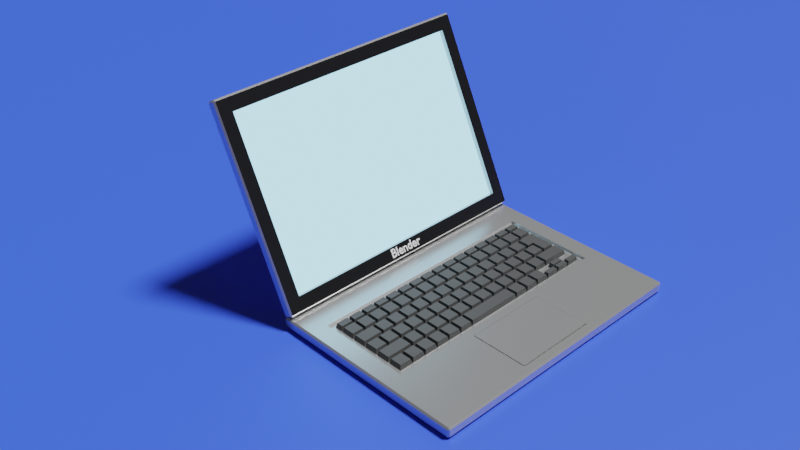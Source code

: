 # Source: NotePC.blend  (saved by Blender 3.1.7; exported with 4.5.12 LTS)
import bpy
from mathutils import Matrix  # noqa: F401  (used for matrix-valued properties, if any)

bpy.ops.wm.read_factory_settings(use_empty=True)
scene = bpy.context.scene
scene.name = 'Scene'

# ---- collections
col_collection = bpy.data.collections.new('Collection'); scene.collection.children.link(col_collection)

# ---- materials (node trees are filled in below, after node groups)
mat_material = bpy.data.materials.new('Material')
mat_material.alpha_threshold = 0.0
mat_material.use_transparent_shadow = False
mat_material.line_color = (0.0, 0.0, 0.0, 1.0)
mat_material_002 = bpy.data.materials.new('Material.002')
mat_material_002.use_transparent_shadow = False
mat_material_003 = bpy.data.materials.new('Material.003')
mat_material_003.use_transparent_shadow = False
mat_material_001 = bpy.data.materials.new('Material.001')
mat_material_001.use_transparent_shadow = False
mat_material_004 = bpy.data.materials.new('Material.004')
mat_material_004.use_transparent_shadow = False

# ---- material node trees
mat_material.use_nodes = True; mat_material.node_tree.nodes.clear()
_N = mat_material.node_tree.nodes; _L = mat_material.node_tree.links
n0 = _N.new('ShaderNodeOutputMaterial'); n0.name = 'Material Output'; n0.location = (300, 300)
n1 = _N.new('ShaderNodeBsdfPrincipled'); n1.name = 'Principled BSDF'; n1.location = (10, 300)
n1.distribution = 'GGX'
n1.subsurface_method = 'RANDOM_WALK_SKIN'
n1.inputs[0].default_value = (0.5705, 0.5705, 0.5705, 1.0)
n1.inputs[1].default_value = 0.8
n1.inputs[2].default_value = 0.3
n1.inputs[3].default_value = 1.45
n1.inputs[27].default_value = (0.0, 0.0, 0.0, 1.0)
n1.inputs[28].default_value = 1.0
_L.new(n1.outputs[0], n0.inputs[0])
n0.is_active_output = True
mat_material_002.use_nodes = True; mat_material_002.node_tree.nodes.clear()
_N = mat_material_002.node_tree.nodes; _L = mat_material_002.node_tree.links
n0 = _N.new('ShaderNodeOutputMaterial'); n0.name = 'Material Output'; n0.location = (300, 300)
n1 = _N.new('ShaderNodeEmission'); n1.name = 'Emission'; n1.location = (10, 300)
n1.inputs[0].default_value = (0.4136, 0.7799, 1.0, 1.0)
n1.inputs[1].default_value = 2.0
_L.new(n1.outputs[0], n0.inputs[0])
n0.is_active_output = True
mat_material_003.use_nodes = True; mat_material_003.node_tree.nodes.clear()
_N = mat_material_003.node_tree.nodes; _L = mat_material_003.node_tree.links
n0 = _N.new('ShaderNodeBsdfPrincipled'); n0.name = 'Principled BSDF'; n0.location = (10, 300)
n0.distribution = 'GGX'
n0.subsurface_method = 'RANDOM_WALK_SKIN'
n0.inputs[0].default_value = (0.03968, 0.03968, 0.03968, 1.0)
n0.inputs[1].default_value = 0.819
n0.inputs[2].default_value = 0.3
n0.inputs[3].default_value = 1.45
n0.inputs[27].default_value = (0.0, 0.0, 0.0, 1.0)
n0.inputs[28].default_value = 1.0
n1 = _N.new('ShaderNodeOutputMaterial'); n1.name = 'Material Output'; n1.location = (300, 300)
_L.new(n0.outputs[0], n1.inputs[0])
n1.is_active_output = True
mat_material_001.use_nodes = True; mat_material_001.node_tree.nodes.clear()
_N = mat_material_001.node_tree.nodes; _L = mat_material_001.node_tree.links
n0 = _N.new('ShaderNodeBsdfPrincipled'); n0.name = 'Principled BSDF'; n0.location = (10, 300)
n0.distribution = 'GGX'
n0.subsurface_method = 'RANDOM_WALK_SKIN'
n0.inputs[0].default_value = (0.04955, 0.04955, 0.04955, 1.0)
n0.inputs[3].default_value = 1.45
n0.inputs[27].default_value = (0.0, 0.0, 0.0, 1.0)
n0.inputs[28].default_value = 1.0
n1 = _N.new('ShaderNodeOutputMaterial'); n1.name = 'Material Output'; n1.location = (300, 300)
_L.new(n0.outputs[0], n1.inputs[0])
n1.is_active_output = True
mat_material_004.use_nodes = True; mat_material_004.node_tree.nodes.clear()
_N = mat_material_004.node_tree.nodes; _L = mat_material_004.node_tree.links
n0 = _N.new('ShaderNodeBsdfPrincipled'); n0.name = 'Principled BSDF'; n0.location = (10, 300)
n0.distribution = 'GGX'
n0.subsurface_method = 'RANDOM_WALK_SKIN'
n0.inputs[0].default_value = (0.02912, 0.08227, 0.8, 1.0)
n0.inputs[3].default_value = 1.45
n0.inputs[27].default_value = (0.0, 0.0, 0.0, 1.0)
n0.inputs[28].default_value = 1.0
n1 = _N.new('ShaderNodeOutputMaterial'); n1.name = 'Material Output'; n1.location = (300, 300)
_L.new(n0.outputs[0], n1.inputs[0])
n1.is_active_output = True

# ---- world
world_world = bpy.data.worlds.new('World'); scene.world = world_world
world_world.use_nodes = True; world_world.node_tree.nodes.clear()
_N = world_world.node_tree.nodes; _L = world_world.node_tree.links
n0 = _N.new('ShaderNodeOutputWorld'); n0.name = 'World Output'; n0.location = (300, 300)
n1 = _N.new('ShaderNodeBackground'); n1.name = 'Background'; n1.location = (10, 300)
n1.inputs[0].default_value = (0.05088, 0.05088, 0.05088, 1.0)
_L.new(n1.outputs[0], n0.inputs[0])
n0.is_active_output = True
world_world.color = (0.05088, 0.05088, 0.05088)
world_world.use_sun_shadow = False
world_world.sun_shadow_jitter_overblur = 0.0

# ---- cameras
cam_camera = bpy.data.cameras.new('Camera')
cam_camera.clip_end = 100.0
cam_camera.ortho_scale = 7.314

# ---- lights
light_light = bpy.data.lights.new('Light', 'SUN')
light_light.transmission_factor = 0.0
light_light.angle = 0.1993
light_light.energy = 5.0
light_light.shadow_soft_size = 0.1
light_light.shadow_cascade_max_distance = 1000.0

# ---- meshes
me_cube = bpy.data.meshes.new('Cube')
me_cube.from_pydata([(1.164, 0.8308, 0.02991), (1.019, 0.5361, 0.04282), (1.177, 0.8179, 0.02991), (1.164, 0.8179, -0.04282), (1.164, 0.8308, -0.02991), (1.177, 0.8179, -0.02991), (1.177, -0.8179, 0.02991), (0.3468, -0.2844, 0.04282), (1.164, -0.8308, 0.02991), (1.177, -0.8179, -0.02991), (1.164, -0.8308, -0.02991), (1.164, -0.8179, -0.04282), (-1.164, 0.8308, 0.02991), (-1.177, 0.8179, 0.02991), (-1.019, 0.5361, 0.04282), (-1.177, 0.8179, -0.02991), (-1.164, 0.8308, -0.02991), (-1.164, 0.8179, -0.04282), (-1.177, -0.8179, 0.02991), (-1.164, -0.8308, 0.02991), (-0.3468, -0.2844, 0.04282), (-1.164, -0.8179, -0.04282), (-1.164, -0.8308, -0.02991), (-1.177, -0.8179, -0.02991), (0.3468, -0.7581, 0.04282), (-0.3468, -0.7581, 0.04282), (1.164, 0.8179, 0.04282), (-1.164, 0.8179, 0.04282), (1.019, -0.2247, 0.02215), (-1.019, -0.2247, 0.02215), (1.019, 0.5361, 0.02215), (-1.019, 0.5361, 0.02215), (1.164, -0.8179, 0.04282), (-1.164, -0.8179, 0.04282), (1.019, -0.2247, 0.04282), (-1.019, -0.2247, 0.04282), (0.342, -0.7533, 0.02958), (-0.342, -0.7533, 0.02958), (0.342, -0.2892, 0.02958), (-0.342, -0.2892, 0.02958), (0.3468, -0.7581, 0.02958), (-0.3468, -0.7581, 0.02958), (0.3468, -0.2844, 0.02958), (-0.3468, -0.2844, 0.02958), (0.342, -0.7533, 0.04644), (-0.342, -0.7533, 0.04644), (0.342, -0.2892, 0.04644), (-0.342, -0.2892, 0.04644)], [], [(17, 3, 11, 21), (23, 18, 13, 15), (10, 8, 19, 22), (14, 35, 29, 31), (5, 2, 6, 9), (0, 26, 2), (3, 4, 5), (6, 32, 8), (9, 10, 11), (12, 13, 27), (15, 16, 17), (18, 19, 33), (21, 22, 23), (17, 21, 23, 15), (3, 17, 16, 4), (2, 5, 4, 0), (22, 19, 18, 23), (8, 10, 9, 6), (12, 16, 15, 13), (32, 33, 19, 8), (26, 32, 6, 2), (21, 11, 10, 22), (33, 27, 13, 18), (27, 26, 0, 12), (11, 3, 5, 9), (16, 12, 0, 4), (7, 20, 43, 42), (1, 34, 32, 26), (35, 14, 27, 33), (14, 1, 26, 27), (30, 31, 29, 28), (35, 34, 28, 29), (1, 14, 31, 30), (34, 1, 30, 28), (24, 25, 33, 32), (20, 7, 34, 35), (7, 24, 32, 34), (25, 20, 35, 33), (39, 37, 45, 47), (24, 7, 42, 40), (25, 24, 40, 41), (20, 25, 41, 43), (36, 37, 41, 40), (39, 38, 42, 43), (38, 36, 40, 42), (37, 39, 43, 41), (46, 47, 45, 44), (38, 39, 47, 46), (36, 38, 46, 44), (37, 36, 44, 45)])
_uv = me_cube.uv_layers.new(name='UVMap')
_uv.uv.foreach_set('vector', [0.1264, 0.5019, 0.3736, 0.5019, 0.3736, 0.7481, 0.1264, 0.7481, 0.4127, 0.001942, 0.5873, 0.001942, 0.5873, 0.2481, 0.4127, 0.2481, 0.4127, 0.7514, 0.5873, 0.7514, 0.5873, 0.9986, 0.4127, 0.9986, 0.8617, 0.5189, 0.8617, 0.7311, 0.8617, 0.7311, 0.8617, 0.5189, 0.4127, 0.5019, 0.5873, 0.5019, 0.5873, 0.7481, 0.4127, 0.7481, 0.5873, 0.4986, 0.625, 0.4986, 0.5873, 0.5, 0.3736, 0.5019, 0.3736, 0.5, 0.375, 0.5019, 0.5873, 0.7481, 0.625, 0.7481, 0.5873, 0.75, 0.4127, 0.75, 0.375, 0.7514, 0.375, 0.7514, 0.5873, 0.25, 0.625, 0.2481, 0.625, 0.2481, 0.4127, 0.2481, 0.4127, 0.25, 0.375, 0.2481, 0.5873, 0.001942, 0.5873, 0.0, 0.625, 0.001942, 0.1264, 0.7481, 0.1264, 0.75, 0.125, 0.7481, 0.1264, 0.5019, 0.1264, 0.7481, 0.125, 0.7481, 0.125, 0.5019, 0.3736, 0.5019, 0.1264, 0.5019, 0.1264, 0.5, 0.3736, 0.5, 0.5873, 0.5019, 0.4127, 0.5019, 0.4127, 0.4986, 0.5873, 0.4986, 0.4127, 0.0, 0.5873, 0.0, 0.5873, 0.001942, 0.4127, 0.001942, 0.5873, 0.7514, 0.4127, 0.7514, 0.4127, 0.7481, 0.5873, 0.7481, 0.5873, 0.2514, 0.4127, 0.2514, 0.4127, 0.2481, 0.5873, 0.2481, 0.625, 0.7514, 0.625, 0.9986, 0.5873, 0.9986, 0.5873, 0.7514, 0.6264, 0.5019, 0.6264, 0.7481, 0.5873, 0.7481, 0.5873, 0.5019, 0.1264, 0.7481, 0.3736, 0.7481, 0.3736, 0.75, 0.1264, 0.75, 0.625, 0.001942, 0.625, 0.2481, 0.5873, 0.2481, 0.5873, 0.001942, 0.625, 0.2514, 0.625, 0.4986, 0.5873, 0.4986, 0.5873, 0.2514, 0.3736, 0.7481, 0.3736, 0.5019, 0.4127, 0.5019, 0.4127, 0.7481, 0.4127, 0.2514, 0.5873, 0.2514, 0.5873, 0.4986, 0.4127, 0.4986, 0.6438, 0.7328, 0.8562, 0.7328, 0.8562, 0.7328, 0.6438, 0.7328, 0.6383, 0.5189, 0.6383, 0.7311, 0.6264, 0.7481, 0.6264, 0.5019, 0.8617, 0.7311, 0.8617, 0.5189, 0.8736, 0.5019, 0.8736, 0.7481, 0.8617, 0.5189, 0.6383, 0.5189, 0.6264, 0.5019, 0.8736, 0.5019, 0.6383, 0.5189, 0.8617, 0.5189, 0.8617, 0.7311, 0.6383, 0.7311, 0.8617, 0.7311, 0.6383, 0.7311, 0.6383, 0.7311, 0.8617, 0.7311, 0.6383, 0.5189, 0.8617, 0.5189, 0.8617, 0.5189, 0.6383, 0.5189, 0.6383, 0.7311, 0.6383, 0.5189, 0.6383, 0.5189, 0.6383, 0.7311, 0.6342, 0.7464, 0.8658, 0.7464, 0.8736, 0.7481, 0.6264, 0.7481, 0.8562, 0.7328, 0.6438, 0.7328, 0.6383, 0.7311, 0.8617, 0.7311, 0.6438, 0.7328, 0.6342, 0.7464, 0.6264, 0.7481, 0.6383, 0.7311, 0.8658, 0.7464, 0.8562, 0.7328, 0.8617, 0.7311, 0.8736, 0.7481, 0.8548, 0.733, 0.8642, 0.7462, 0.8642, 0.7462, 0.8548, 0.733, 0.6342, 0.7464, 0.6438, 0.7328, 0.6438, 0.7328, 0.6342, 0.7464, 0.8658, 0.7464, 0.6342, 0.7464, 0.6342, 0.7464, 0.8658, 0.7464, 0.8562, 0.7328, 0.8658, 0.7464, 0.8658, 0.7464, 0.8562, 0.7328, 0.6358, 0.7462, 0.8642, 0.7462, 0.8658, 0.7464, 0.6342, 0.7464, 0.8548, 0.733, 0.6452, 0.733, 0.6438, 0.7328, 0.8562, 0.7328, 0.6452, 0.733, 0.6358, 0.7462, 0.6342, 0.7464, 0.6438, 0.7328, 0.8642, 0.7462, 0.8548, 0.733, 0.8562, 0.7328, 0.8658, 0.7464, 0.6452, 0.733, 0.8548, 0.733, 0.8642, 0.7462, 0.6358, 0.7462, 0.6452, 0.733, 0.8548, 0.733, 0.8548, 0.733, 0.6452, 0.733, 0.6358, 0.7462, 0.6452, 0.733, 0.6452, 0.733, 0.6358, 0.7462, 0.8642, 0.7462, 0.6358, 0.7462, 0.6358, 0.7462, 0.8642, 0.7462])
me_cube.materials.append(mat_material)
me_cube.use_remesh_preserve_volume = False
me_cube.use_remesh_preserve_attributes = False
me_cube.use_mirror_vertex_groups = False
me_cube.update()
me_cube_001 = bpy.data.meshes.new('Cube.001')
me_cube_001.from_pydata([(1.164, 0.8308, 0.02991), (1.057, 0.7107, 0.04282), (1.177, 0.8179, 0.02991), (1.164, 0.8179, -0.04282), (1.164, 0.8308, -0.02991), (1.177, 0.8179, -0.02991), (1.177, -0.8179, 0.02991), (1.057, -0.7107, 0.04282), (1.164, -0.8308, 0.02991), (1.177, -0.8179, -0.02991), (1.164, -0.8308, -0.02991), (1.164, -0.8179, -0.04282), (-1.164, 0.8308, 0.02991), (-1.177, 0.8179, 0.02991), (-1.057, 0.7107, 0.04282), (-1.177, 0.8179, -0.02991), (-1.164, 0.8308, -0.02991), (-1.164, 0.8179, -0.04282), (-1.177, -0.8179, 0.02991), (-1.164, -0.8308, 0.02991), (-1.057, -0.7107, 0.04282), (-1.164, -0.8179, -0.04282), (-1.164, -0.8308, -0.02991), (-1.177, -0.8179, -0.02991), (1.164, -0.8179, 0.04282), (-1.164, -0.8179, 0.04282), (1.164, 0.8179, 0.04282), (-1.164, 0.8179, 0.04282), (1.057, -0.7107, 0.004409), (-1.057, -0.7107, 0.004409), (1.057, 0.7107, 0.004409), (-1.057, 0.7107, 0.004409)], [], [(17, 3, 11, 21), (23, 18, 13, 15), (10, 8, 19, 22), (20, 7, 28, 29), (5, 2, 6, 9), (0, 26, 2), (3, 4, 5), (6, 24, 8), (9, 10, 11), (12, 13, 27), (15, 16, 17), (18, 19, 25), (21, 22, 23), (17, 21, 23, 15), (3, 17, 16, 4), (2, 5, 4, 0), (22, 19, 18, 23), (8, 10, 9, 6), (12, 16, 15, 13), (24, 25, 19, 8), (26, 24, 6, 2), (21, 11, 10, 22), (25, 27, 13, 18), (27, 26, 0, 12), (11, 3, 5, 9), (16, 12, 0, 4), (7, 20, 25, 24), (1, 7, 24, 26), (20, 14, 27, 25), (14, 1, 26, 27), (30, 31, 29, 28), (1, 14, 31, 30), (7, 1, 30, 28), (14, 20, 29, 31)])
me_cube_001.polygons.foreach_set('material_index', [0, 0, 0, 0, 0, 0, 0, 0, 0, 0, 0, 0, 0, 0, 0, 0, 0, 0, 0, 0, 0, 0, 0, 0, 0, 0, 2, 2, 2, 2, 1, 0, 0, 0])
_uv = me_cube_001.uv_layers.new(name='UVMap')
_uv.uv.foreach_set('vector', [0.1264, 0.5019, 0.3736, 0.5019, 0.3736, 0.7481, 0.1264, 0.7481, 0.4127, 0.001942, 0.5873, 0.001942, 0.5873, 0.2481, 0.4127, 0.2481, 0.4127, 0.7514, 0.5873, 0.7514, 0.5873, 0.9986, 0.4127, 0.9986, 0.8622, 0.7319, 0.6378, 0.7319, 0.6378, 0.7319, 0.8622, 0.7319, 0.4127, 0.5019, 0.5873, 0.5019, 0.5873, 0.7481, 0.4127, 0.7481, 0.5873, 0.4986, 0.625, 0.4986, 0.5873, 0.5, 0.3736, 0.5019, 0.3736, 0.5, 0.375, 0.5019, 0.5873, 0.7481, 0.625, 0.7481, 0.5873, 0.75, 0.4127, 0.75, 0.375, 0.7514, 0.375, 0.7514, 0.5873, 0.25, 0.625, 0.2481, 0.625, 0.2481, 0.4127, 0.2481, 0.4127, 0.25, 0.375, 0.2481, 0.5873, 0.001942, 0.5873, 0.0, 0.625, 0.001942, 0.1264, 0.7481, 0.1264, 0.75, 0.125, 0.7481, 0.1264, 0.5019, 0.1264, 0.7481, 0.125, 0.7481, 0.125, 0.5019, 0.3736, 0.5019, 0.1264, 0.5019, 0.1264, 0.5, 0.3736, 0.5, 0.5873, 0.5019, 0.4127, 0.5019, 0.4127, 0.4986, 0.5873, 0.4986, 0.4127, 0.0, 0.5873, 0.0, 0.5873, 0.001942, 0.4127, 0.001942, 0.5873, 0.7514, 0.4127, 0.7514, 0.4127, 0.7481, 0.5873, 0.7481, 0.5873, 0.2514, 0.4127, 0.2514, 0.4127, 0.2481, 0.5873, 0.2481, 0.625, 0.7514, 0.625, 0.9986, 0.5873, 0.9986, 0.5873, 0.7514, 0.6264, 0.5019, 0.6264, 0.7481, 0.5873, 0.7481, 0.5873, 0.5019, 0.1264, 0.7481, 0.3736, 0.7481, 0.3736, 0.75, 0.1264, 0.75, 0.625, 0.001942, 0.625, 0.2481, 0.5873, 0.2481, 0.5873, 0.001942, 0.625, 0.2514, 0.625, 0.4986, 0.5873, 0.4986, 0.5873, 0.2514, 0.3736, 0.7481, 0.3736, 0.5019, 0.4127, 0.5019, 0.4127, 0.7481, 0.4127, 0.2514, 0.5873, 0.2514, 0.5873, 0.4986, 0.4127, 0.4986, 0.6378, 0.7319, 0.8622, 0.7319, 0.8736, 0.7481, 0.6264, 0.7481, 0.6378, 0.5181, 0.6378, 0.7319, 0.6264, 0.7481, 0.6264, 0.5019, 0.8622, 0.7319, 0.8622, 0.5181, 0.8736, 0.5019, 0.8736, 0.7481, 0.8622, 0.5181, 0.6378, 0.5181, 0.6264, 0.5019, 0.8736, 0.5019, 0.6378, 0.5181, 0.8622, 0.5181, 0.8622, 0.7319, 0.6378, 0.7319, 0.6378, 0.5181, 0.8622, 0.5181, 0.8622, 0.5181, 0.6378, 0.5181, 0.6378, 0.7319, 0.6378, 0.5181, 0.6378, 0.5181, 0.6378, 0.7319, 0.8622, 0.5181, 0.8622, 0.7319, 0.8622, 0.7319, 0.8622, 0.5181])
me_cube_001.materials.append(mat_material)
me_cube_001.materials.append(mat_material_002)
me_cube_001.materials.append(mat_material_003)
me_cube_001.use_remesh_preserve_volume = False
me_cube_001.use_remesh_preserve_attributes = False
me_cube_001.use_mirror_vertex_groups = False
me_cube_001.update()
me_cube_002 = bpy.data.meshes.new('Cube.002')
me_cube_002.from_pydata([(-1.0, -0.9918, -1.0), (-0.7775, -0.8664, 1.0), (-1.0, 0.1348, -1.0), (-0.7775, 0.009508, 1.0), (1.0, -0.9918, -1.0), (0.7775, -0.8664, 1.0), (1.0, 0.1348, -1.0), (0.7775, 0.009508, 1.0), (1.0, -0.9918, -1.0), (1.222, -0.8664, 1.0), (1.0, 0.1348, -1.0), (1.222, 0.009508, 1.0), (3.0, -0.9918, -1.0), (2.778, -0.8664, 1.0), (3.0, 0.1348, -1.0), (2.778, 0.009508, 1.0), (3.0, -0.9918, -1.0), (3.222, -0.8664, 1.0), (3.0, 0.1348, -1.0), (3.222, 0.009508, 1.0), (5.0, -0.9918, -1.0), (4.778, -0.8664, 1.0), (5.0, 0.1348, -1.0), (4.778, 0.009508, 1.0), (5.0, -0.9918, -1.0), (5.222, -0.8664, 1.0), (5.0, 0.1348, -1.0), (5.222, 0.009508, 1.0), (7.0, -0.9918, -1.0), (6.778, -0.8664, 1.0), (7.0, 0.1348, -1.0), (6.778, 0.009508, 1.0), (7.0, -0.9918, -1.0), (7.222, -0.8664, 1.0), (7.0, 0.1348, -1.0), (7.222, 0.009508, 1.0), (9.0, -0.9918, -1.0), (8.778, -0.8664, 1.0), (9.0, 0.1348, -1.0), (8.778, 0.009508, 1.0), (9.0, -0.9918, -1.0), (9.222, -0.8664, 1.0), (9.0, 0.1348, -1.0), (9.222, 0.009508, 1.0), (11.0, -0.9918, -1.0), (10.78, -0.8664, 1.0), (11.0, 0.1348, -1.0), (10.78, 0.009508, 1.0), (11.0, -0.9918, -1.0), (11.22, -0.8664, 1.0), (11.0, 0.1348, -1.0), (11.22, 0.009508, 1.0), (13.0, -0.9918, -1.0), (12.78, -0.8664, 1.0), (13.0, 0.1348, -1.0), (12.78, 0.009508, 1.0), (13.0, -0.9918, -1.0), (13.22, -0.8664, 1.0), (13.0, 0.1348, -1.0), (13.22, 0.009508, 1.0), (15.0, -0.9918, -1.0), (14.78, -0.8664, 1.0), (15.0, 0.1348, -1.0), (14.78, 0.009508, 1.0), (15.0, -0.9918, -1.0), (15.22, -0.8664, 1.0), (15.0, 0.1348, -1.0), (15.22, 0.009508, 1.0), (17.0, -0.9918, -1.0), (16.78, -0.8664, 1.0), (17.0, 0.1348, -1.0), (16.78, 0.009508, 1.0), (17.0, -0.9918, -1.0), (17.22, -0.8664, 1.0), (17.0, 0.1348, -1.0), (17.22, 0.009508, 1.0), (19.0, -0.9918, -1.0), (18.78, -0.8664, 1.0), (19.0, 0.1348, -1.0), (18.78, 0.009508, 1.0), (19.0, -0.9918, -1.0), (19.22, -0.8664, 1.0), (19.0, 0.1348, -1.0), (19.22, 0.009508, 1.0), (21.0, -0.9918, -1.0), (20.78, -0.8664, 1.0), (21.0, 0.1348, -1.0), (20.78, 0.009508, 1.0), (21.0, -0.9918, -1.0), (21.22, -0.8664, 1.0), (21.0, 0.1348, -1.0), (21.22, 0.009508, 1.0), (23.0, -0.9918, -1.0), (22.78, -0.8664, 1.0), (23.0, 0.1348, -1.0), (22.78, 0.009508, 1.0), (23.0, -0.9918, -1.0), (23.22, -0.8664, 1.0), (23.0, 0.1348, -1.0), (23.22, 0.009508, 1.0), (25.0, -0.9918, -1.0), (24.78, -0.8664, 1.0), (25.0, 0.1348, -1.0), (24.78, 0.009508, 1.0), (25.0, -0.9918, -1.0), (25.22, -0.8664, 1.0), (25.0, 0.1348, -1.0), (25.22, 0.009508, 1.0), (27.0, -0.9918, -1.0), (26.78, -0.8664, 1.0), (27.0, 0.1348, -1.0), (26.78, 0.009508, 1.0), (27.0, -0.9918, -1.0), (27.22, -0.8664, 1.0), (27.0, 0.1348, -1.0), (27.22, 0.009508, 1.0), (29.0, -0.9918, -1.0), (28.78, -0.8664, 1.0), (29.0, 0.1348, -1.0), (28.78, 0.009508, 1.0), (29.0, -0.9918, -1.0), (29.22, -0.8664, 1.0), (29.0, 0.1348, -1.0), (29.22, 0.009508, 1.0), (31.0, -0.9918, -1.0), (30.78, -0.8664, 1.0), (31.0, 0.1348, -1.0), (30.78, 0.009508, 1.0), (-1.0, -3.0, -1.0), (-0.7775, -2.778, 1.0), (-1.0, -1.0, -1.0), (-0.7775, -1.222, 1.0), (1.0, -3.0, -1.0), (0.7775, -2.778, 1.0), (1.0, -1.0, -1.0), (0.7775, -1.222, 1.0), (1.0, -3.0, -1.0), (1.222, -2.778, 1.0), (1.0, -1.0, -1.0), (1.222, -1.222, 1.0), (3.0, -3.0, -1.0), (2.778, -2.778, 1.0), (3.0, -1.0, -1.0), (2.778, -1.222, 1.0), (3.0, -3.0, -1.0), (3.222, -2.778, 1.0), (3.0, -1.0, -1.0), (3.222, -1.222, 1.0), (5.0, -3.0, -1.0), (4.778, -2.778, 1.0), (5.0, -1.0, -1.0), (4.778, -1.222, 1.0), (5.0, -3.0, -1.0), (5.222, -2.778, 1.0), (5.0, -1.0, -1.0), (5.222, -1.222, 1.0), (7.0, -3.0, -1.0), (6.778, -2.778, 1.0), (7.0, -1.0, -1.0), (6.778, -1.222, 1.0), (7.0, -3.0, -1.0), (7.222, -2.778, 1.0), (7.0, -1.0, -1.0), (7.222, -1.222, 1.0), (9.0, -3.0, -1.0), (8.778, -2.778, 1.0), (9.0, -1.0, -1.0), (8.778, -1.222, 1.0), (9.0, -3.0, -1.0), (9.222, -2.778, 1.0), (9.0, -1.0, -1.0), (9.222, -1.222, 1.0), (11.0, -3.0, -1.0), (10.78, -2.778, 1.0), (11.0, -1.0, -1.0), (10.78, -1.222, 1.0), (11.0, -3.0, -1.0), (11.22, -2.778, 1.0), (11.0, -1.0, -1.0), (11.22, -1.222, 1.0), (13.0, -3.0, -1.0), (12.78, -2.778, 1.0), (13.0, -1.0, -1.0), (12.78, -1.222, 1.0), (13.0, -3.0, -1.0), (13.22, -2.778, 1.0), (13.0, -1.0, -1.0), (13.22, -1.222, 1.0), (15.0, -3.0, -1.0), (14.78, -2.778, 1.0), (15.0, -1.0, -1.0), (14.78, -1.222, 1.0), (15.0, -3.0, -1.0), (15.22, -2.778, 1.0), (15.0, -1.0, -1.0), (15.22, -1.222, 1.0), (17.0, -3.0, -1.0), (16.78, -2.778, 1.0), (17.0, -1.0, -1.0), (16.78, -1.222, 1.0), (17.0, -3.0, -1.0), (17.22, -2.778, 1.0), (17.0, -1.0, -1.0), (17.22, -1.222, 1.0), (19.0, -3.0, -1.0), (18.78, -2.778, 1.0), (19.0, -1.0, -1.0), (18.78, -1.222, 1.0), (19.0, -3.0, -1.0), (19.22, -2.778, 1.0), (19.0, -1.0, -1.0), (19.22, -1.222, 1.0), (21.0, -3.0, -1.0), (20.78, -2.778, 1.0), (21.0, -1.0, -1.0), (20.78, -1.222, 1.0), (21.0, -3.0, -1.0), (21.22, -2.778, 1.0), (21.0, -1.0, -1.0), (21.22, -1.222, 1.0), (23.0, -3.0, -1.0), (22.78, -2.778, 1.0), (23.0, -1.0, -1.0), (22.78, -1.222, 1.0), (23.0, -3.0, -1.0), (23.22, -2.778, 1.0), (23.0, -1.0, -1.0), (23.22, -1.222, 1.0), (25.0, -3.0, -1.0), (24.78, -2.778, 1.0), (25.0, -1.0, -1.0), (24.78, -1.222, 1.0), (25.0, -3.0, -1.0), (25.22, -2.778, 1.0), (25.0, -1.0, -1.0), (25.22, -1.222, 1.0), (27.0, -3.0, -1.0), (26.78, -2.778, 1.0), (27.0, -1.0, -1.0), (26.78, -1.222, 1.0), (27.0, -3.0, -1.0), (27.22, -2.778, 1.0), (27.0, -1.0, -1.0), (27.22, -1.222, 1.0), (29.0, -3.0, -1.0), (28.78, -2.778, 1.0), (29.0, -1.0, -1.0), (28.78, -1.222, 1.0), (29.0, -3.0, -1.0), (29.22, -2.778, 1.0), (29.0, -1.0, -1.0), (29.22, -1.222, 1.0), (31.0, -3.0, -1.0), (30.78, -2.778, 1.0), (31.0, -1.0, -1.0), (30.78, -1.222, 1.0), (-1.0, -5.0, -1.0), (-0.7775, -4.778, 1.0), (-1.0, -3.0, -1.0), (-0.7775, -3.222, 1.0), (2.075, -5.0, -1.0), (1.852, -4.778, 1.0), (2.075, -3.0, -1.0), (1.852, -3.222, 1.0), (2.047, -5.0, -1.0), (2.27, -4.778, 1.0), (2.047, -3.0, -1.0), (2.27, -3.222, 1.0), (4.047, -5.0, -1.0), (3.825, -4.778, 1.0), (4.047, -3.0, -1.0), (3.825, -3.222, 1.0), (4.047, -5.0, -1.0), (4.27, -4.778, 1.0), (4.047, -3.0, -1.0), (4.27, -3.222, 1.0), (6.047, -5.0, -1.0), (5.825, -4.778, 1.0), (6.047, -3.0, -1.0), (5.825, -3.222, 1.0), (6.047, -5.0, -1.0), (6.27, -4.778, 1.0), (6.047, -3.0, -1.0), (6.27, -3.222, 1.0), (8.047, -5.0, -1.0), (7.825, -4.778, 1.0), (8.047, -3.0, -1.0), (7.825, -3.222, 1.0), (8.047, -5.0, -1.0), (8.27, -4.778, 1.0), (8.047, -3.0, -1.0), (8.27, -3.222, 1.0), (10.05, -5.0, -1.0), (9.825, -4.778, 1.0), (10.05, -3.0, -1.0), (9.825, -3.222, 1.0), (10.05, -5.0, -1.0), (10.27, -4.778, 1.0), (10.05, -3.0, -1.0), (10.27, -3.222, 1.0), (12.05, -5.0, -1.0), (11.83, -4.778, 1.0), (12.05, -3.0, -1.0), (11.83, -3.222, 1.0), (12.05, -5.0, -1.0), (12.27, -4.778, 1.0), (12.05, -3.0, -1.0), (12.27, -3.222, 1.0), (14.05, -5.0, -1.0), (13.83, -4.778, 1.0), (14.05, -3.0, -1.0), (13.83, -3.222, 1.0), (14.05, -5.0, -1.0), (14.27, -4.778, 1.0), (14.05, -3.0, -1.0), (14.27, -3.222, 1.0), (16.05, -5.0, -1.0), (15.83, -4.778, 1.0), (16.05, -3.0, -1.0), (15.83, -3.222, 1.0), (16.05, -5.0, -1.0), (16.27, -4.778, 1.0), (16.05, -3.0, -1.0), (16.27, -3.222, 1.0), (18.05, -5.0, -1.0), (17.83, -4.778, 1.0), (18.05, -3.0, -1.0), (17.83, -3.222, 1.0), (18.05, -5.0, -1.0), (18.27, -4.778, 1.0), (18.05, -3.0, -1.0), (18.27, -3.222, 1.0), (20.05, -5.0, -1.0), (19.83, -4.778, 1.0), (20.05, -3.0, -1.0), (19.83, -3.222, 1.0), (20.05, -5.0, -1.0), (20.27, -4.778, 1.0), (20.05, -3.0, -1.0), (20.27, -3.222, 1.0), (22.05, -5.0, -1.0), (21.83, -4.778, 1.0), (22.05, -3.0, -1.0), (21.83, -3.222, 1.0), (22.05, -5.0, -1.0), (22.27, -4.778, 1.0), (22.05, -3.0, -1.0), (22.27, -3.222, 1.0), (24.05, -5.0, -1.0), (23.83, -4.778, 1.0), (24.05, -3.0, -1.0), (23.83, -3.222, 1.0), (24.05, -5.0, -1.0), (24.27, -4.778, 1.0), (24.05, -3.0, -1.0), (24.27, -3.222, 1.0), (26.05, -5.0, -1.0), (25.83, -4.778, 1.0), (26.05, -3.0, -1.0), (25.83, -3.222, 1.0), (26.05, -5.0, -1.0), (26.27, -4.778, 1.0), (26.05, -3.0, -1.0), (26.27, -3.222, 1.0), (28.05, -5.0, -1.0), (27.83, -4.778, 1.0), (28.05, -3.0, -1.0), (27.83, -3.222, 1.0), (-1.0, -7.0, -1.0), (-0.7775, -6.778, 1.0), (-1.0, -5.0, -1.0), (-0.7775, -5.222, 1.0), (1.0, -7.0, -1.0), (0.7775, -6.778, 1.0), (1.0, -5.0, -1.0), (0.7775, -5.222, 1.0), (1.0, -7.0, -1.0), (1.222, -6.778, 1.0), (1.0, -5.0, -1.0), (1.222, -5.222, 1.0), (3.0, -7.0, -1.0), (2.778, -6.778, 1.0), (3.0, -5.0, -1.0), (2.778, -5.222, 1.0), (3.0, -7.0, -1.0), (3.222, -6.778, 1.0), (3.0, -5.0, -1.0), (3.222, -5.222, 1.0), (5.0, -7.0, -1.0), (4.778, -6.778, 1.0), (5.0, -5.0, -1.0), (4.778, -5.222, 1.0), (5.0, -7.0, -1.0), (5.222, -6.778, 1.0), (5.0, -5.0, -1.0), (5.222, -5.222, 1.0), (7.0, -7.0, -1.0), (6.778, -6.778, 1.0), (7.0, -5.0, -1.0), (6.778, -5.222, 1.0), (7.0, -7.0, -1.0), (7.222, -6.778, 1.0), (7.0, -5.0, -1.0), (7.222, -5.222, 1.0), (9.0, -7.0, -1.0), (8.778, -6.778, 1.0), (9.0, -5.0, -1.0), (8.778, -5.222, 1.0), (9.0, -7.0, -1.0), (9.222, -6.778, 1.0), (9.0, -5.0, -1.0), (9.222, -5.222, 1.0), (11.0, -7.0, -1.0), (10.78, -6.778, 1.0), (11.0, -5.0, -1.0), (10.78, -5.222, 1.0), (11.0, -7.0, -1.0), (11.22, -6.778, 1.0), (11.0, -5.0, -1.0), (11.22, -5.222, 1.0), (13.0, -7.0, -1.0), (12.78, -6.778, 1.0), (13.0, -5.0, -1.0), (12.78, -5.222, 1.0), (13.0, -7.0, -1.0), (13.22, -6.778, 1.0), (13.0, -5.0, -1.0), (13.22, -5.222, 1.0), (15.0, -7.0, -1.0), (14.78, -6.778, 1.0), (15.0, -5.0, -1.0), (14.78, -5.222, 1.0), (15.0, -7.0, -1.0), (15.22, -6.778, 1.0), (15.0, -5.0, -1.0), (15.22, -5.222, 1.0), (17.0, -7.0, -1.0), (16.78, -6.778, 1.0), (17.0, -5.0, -1.0), (16.78, -5.222, 1.0), (17.0, -7.0, -1.0), (17.22, -6.778, 1.0), (17.0, -5.0, -1.0), (17.22, -5.222, 1.0), (19.0, -7.0, -1.0), (18.78, -6.778, 1.0), (19.0, -5.0, -1.0), (18.78, -5.222, 1.0), (19.0, -7.0, -1.0), (19.22, -6.778, 1.0), (19.0, -5.0, -1.0), (19.22, -5.222, 1.0), (21.0, -7.0, -1.0), (20.78, -6.778, 1.0), (21.0, -5.0, -1.0), (20.78, -5.222, 1.0), (21.0, -7.0, -1.0), (21.22, -6.778, 1.0), (21.0, -5.0, -1.0), (21.22, -5.222, 1.0), (23.0, -7.0, -1.0), (22.78, -6.778, 1.0), (23.0, -5.0, -1.0), (22.78, -5.222, 1.0), (23.0, -7.0, -1.0), (23.22, -6.778, 1.0), (23.0, -5.0, -1.0), (23.22, -5.222, 1.0), (25.0, -7.0, -1.0), (24.78, -6.778, 1.0), (25.0, -5.0, -1.0), (24.78, -5.222, 1.0), (25.0, -7.0, -1.0), (25.22, -6.778, 1.0), (25.0, -5.0, -1.0), (25.22, -5.222, 1.0), (27.0, -7.0, -1.0), (26.78, -6.778, 1.0), (27.0, -5.0, -1.0), (26.78, -5.222, 1.0), (27.0, -7.0, -1.0), (27.22, -6.778, 1.0), (27.0, -5.0, -1.0), (27.22, -5.222, 1.0), (29.0, -7.0, -1.0), (28.78, -6.778, 1.0), (29.0, -5.0, -1.0), (28.78, -5.222, 1.0), (29.0, -7.0, -1.0), (29.22, -6.778, 1.0), (29.0, -3.076, -1.0), (29.22, -3.298, 1.0), (31.0, -7.0, -1.0), (30.78, -6.778, 1.0), (31.0, -3.076, -1.0), (30.78, -3.298, 1.0), (-1.0, -9.0, -1.0), (-0.7775, -8.778, 1.0), (-1.0, -7.0, -1.0), (-0.7775, -7.222, 1.0), (2.939, -9.0, -1.0), (2.716, -8.778, 1.0), (2.939, -7.0, -1.0), (2.716, -7.222, 1.0), (3.0, -9.0, -1.0), (3.222, -8.778, 1.0), (3.0, -7.0, -1.0), (3.222, -7.222, 1.0), (5.0, -9.0, -1.0), (4.778, -8.778, 1.0), (5.0, -7.0, -1.0), (4.778, -7.222, 1.0), (5.0, -9.0, -1.0), (5.222, -8.778, 1.0), (5.0, -7.0, -1.0), (5.222, -7.222, 1.0), (7.0, -9.0, -1.0), (6.778, -8.778, 1.0), (7.0, -7.0, -1.0), (6.778, -7.222, 1.0), (7.0, -9.0, -1.0), (7.222, -8.778, 1.0), (7.0, -7.0, -1.0), (7.222, -7.222, 1.0), (9.0, -9.0, -1.0), (8.778, -8.778, 1.0), (9.0, -7.0, -1.0), (8.778, -7.222, 1.0), (9.0, -9.0, -1.0), (9.222, -8.778, 1.0), (9.0, -7.0, -1.0), (9.222, -7.222, 1.0), (11.0, -9.0, -1.0), (10.78, -8.778, 1.0), (11.0, -7.0, -1.0), (10.78, -7.222, 1.0), (11.0, -9.0, -1.0), (11.22, -8.778, 1.0), (11.0, -7.0, -1.0), (11.22, -7.222, 1.0), (13.0, -9.0, -1.0), (12.78, -8.778, 1.0), (13.0, -7.0, -1.0), (12.78, -7.222, 1.0), (13.0, -9.0, -1.0), (13.22, -8.778, 1.0), (13.0, -7.0, -1.0), (13.22, -7.222, 1.0), (15.0, -9.0, -1.0), (14.78, -8.778, 1.0), (15.0, -7.0, -1.0), (14.78, -7.222, 1.0), (15.0, -9.0, -1.0), (15.22, -8.778, 1.0), (15.0, -7.0, -1.0), (15.22, -7.222, 1.0), (17.0, -9.0, -1.0), (16.78, -8.778, 1.0), (17.0, -7.0, -1.0), (16.78, -7.222, 1.0), (17.0, -9.0, -1.0), (17.22, -8.778, 1.0), (17.0, -7.0, -1.0), (17.22, -7.222, 1.0), (19.0, -9.0, -1.0), (18.78, -8.778, 1.0), (19.0, -7.0, -1.0), (18.78, -7.222, 1.0), (19.0, -9.0, -1.0), (19.22, -8.778, 1.0), (19.0, -7.0, -1.0), (19.22, -7.222, 1.0), (21.0, -9.0, -1.0), (20.78, -8.778, 1.0), (21.0, -7.0, -1.0), (20.78, -7.222, 1.0), (21.0, -9.0, -1.0), (21.22, -8.778, 1.0), (21.0, -7.0, -1.0), (21.22, -7.222, 1.0), (23.0, -9.0, -1.0), (22.78, -8.778, 1.0), (23.0, -7.0, -1.0), (22.78, -7.222, 1.0), (23.0, -9.0, -1.0), (23.22, -8.778, 1.0), (23.0, -7.0, -1.0), (23.22, -7.222, 1.0), (25.0, -9.0, -1.0), (24.78, -8.778, 1.0), (25.0, -7.0, -1.0), (24.78, -7.222, 1.0), (27.05, -9.0, -1.0), (27.27, -8.778, 1.0), (27.05, -7.0, -1.0), (27.27, -7.222, 1.0), (30.99, -9.0, -1.0), (30.77, -8.778, 1.0), (30.99, -7.0, -1.0), (30.77, -7.222, 1.0), (27.0, -10.12, -1.0), (27.22, -10.03, 1.0), (27.0, -9.294, -1.0), (27.22, -9.386, 1.0), (29.0, -10.12, -1.0), (28.78, -10.03, 1.0), (29.0, -9.294, -1.0), (28.78, -9.386, 1.0), (26.8, -7.222, 1.0), (27.02, -7.0, -1.0), (26.8, -8.778, 1.0), (27.02, -9.0, -1.0), (25.25, -7.222, 1.0), (25.02, -7.0, -1.0), (25.25, -8.778, 1.0), (25.02, -9.0, -1.0), (-1.0, -11.0, -1.0), (-0.7775, -10.78, 1.0), (-1.0, -9.0, -1.0), (-0.7775, -9.222, 1.0), (1.0, -11.0, -1.0), (0.7775, -10.78, 1.0), (1.0, -9.0, -1.0), (0.7775, -9.222, 1.0), (1.0, -11.0, -1.0), (1.222, -10.78, 1.0), (1.0, -9.0, -1.0), (1.222, -9.222, 1.0), (3.0, -11.0, -1.0), (2.778, -10.78, 1.0), (3.0, -9.0, -1.0), (2.778, -9.222, 1.0), (3.0, -11.0, -1.0), (3.222, -10.78, 1.0), (3.0, -9.0, -1.0), (3.222, -9.222, 1.0), (5.0, -11.0, -1.0), (4.778, -10.78, 1.0), (5.0, -9.0, -1.0), (4.778, -9.222, 1.0), (5.0, -11.0, -1.0), (5.222, -10.78, 1.0), (5.0, -9.0, -1.0), (5.222, -9.222, 1.0), (7.0, -11.0, -1.0), (6.778, -10.78, 1.0), (7.0, -9.0, -1.0), (6.778, -9.222, 1.0), (7.0, -11.0, -1.0), (7.222, -10.78, 1.0), (7.0, -9.0, -1.0), (7.222, -9.222, 1.0), (9.0, -11.0, -1.0), (8.778, -10.78, 1.0), (9.0, -9.0, -1.0), (8.778, -9.222, 1.0), (9.0, -11.0, -1.0), (9.222, -10.78, 1.0), (9.0, -9.0, -1.0), (9.222, -9.222, 1.0), (11.0, -11.0, -1.0), (10.78, -10.78, 1.0), (11.0, -9.0, -1.0), (10.78, -9.222, 1.0), (11.0, -11.0, -1.0), (11.22, -10.78, 1.0), (11.0, -9.0, -1.0), (11.22, -9.222, 1.0), (19.0, -11.0, -1.0), (18.78, -10.78, 1.0), (19.0, -9.0, -1.0), (18.78, -9.222, 1.0), (19.0, -11.0, -1.0), (19.22, -10.78, 1.0), (19.0, -9.0, -1.0), (19.22, -9.222, 1.0), (21.0, -11.0, -1.0), (20.78, -10.78, 1.0), (21.0, -9.0, -1.0), (20.78, -9.222, 1.0), (21.0, -11.0, -1.0), (21.22, -10.78, 1.0), (21.0, -9.0, -1.0), (21.22, -9.222, 1.0), (23.0, -11.0, -1.0), (22.78, -10.78, 1.0), (23.0, -9.0, -1.0), (22.78, -9.222, 1.0), (23.0, -11.0, -1.0), (23.22, -10.78, 1.0), (23.0, -9.0, -1.0), (23.22, -9.222, 1.0), (25.0, -11.0, -1.0), (24.78, -10.78, 1.0), (25.0, -9.0, -1.0), (24.78, -9.222, 1.0), (25.0, -10.95, -1.0), (25.22, -10.86, 1.0), (25.0, -10.12, -1.0), (25.22, -10.21, 1.0), (27.0, -10.95, -1.0), (26.78, -10.86, 1.0), (27.0, -10.12, -1.0), (26.78, -10.21, 1.0), (27.0, -10.95, -1.0), (27.22, -10.86, 1.0), (27.0, -10.12, -1.0), (27.22, -10.21, 1.0), (29.0, -10.95, -1.0), (28.78, -10.86, 1.0), (29.0, -10.12, -1.0), (28.78, -10.21, 1.0), (29.0, -10.95, -1.0), (29.22, -10.86, 1.0), (29.0, -10.12, -1.0), (29.22, -10.21, 1.0), (31.0, -10.95, -1.0), (30.78, -10.86, 1.0), (31.0, -10.12, -1.0), (30.78, -10.21, 1.0), (29.0, -4.867, -1.0), (29.22, -4.886, 1.0), (31.0, -4.867, -1.0), (30.78, -4.886, 1.0), (28.34, -4.886, 1.0), (28.34, -3.298, 1.0), (28.12, -3.076, -1.0), (28.12, -4.867, -1.0)], [], [(0, 1, 3, 2), (2, 3, 7, 6), (6, 7, 5, 4), (4, 5, 1, 0), (2, 6, 4, 0), (7, 3, 1, 5), (8, 9, 11, 10), (10, 11, 15, 14), (14, 15, 13, 12), (12, 13, 9, 8), (10, 14, 12, 8), (15, 11, 9, 13), (16, 17, 19, 18), (18, 19, 23, 22), (22, 23, 21, 20), (20, 21, 17, 16), (18, 22, 20, 16), (23, 19, 17, 21), (24, 25, 27, 26), (26, 27, 31, 30), (30, 31, 29, 28), (28, 29, 25, 24), (26, 30, 28, 24), (31, 27, 25, 29), (32, 33, 35, 34), (34, 35, 39, 38), (38, 39, 37, 36), (36, 37, 33, 32), (34, 38, 36, 32), (39, 35, 33, 37), (40, 41, 43, 42), (42, 43, 47, 46), (46, 47, 45, 44), (44, 45, 41, 40), (42, 46, 44, 40), (47, 43, 41, 45), (48, 49, 51, 50), (50, 51, 55, 54), (54, 55, 53, 52), (52, 53, 49, 48), (50, 54, 52, 48), (55, 51, 49, 53), (56, 57, 59, 58), (58, 59, 63, 62), (62, 63, 61, 60), (60, 61, 57, 56), (58, 62, 60, 56), (63, 59, 57, 61), (64, 65, 67, 66), (66, 67, 71, 70), (70, 71, 69, 68), (68, 69, 65, 64), (66, 70, 68, 64), (71, 67, 65, 69), (72, 73, 75, 74), (74, 75, 79, 78), (78, 79, 77, 76), (76, 77, 73, 72), (74, 78, 76, 72), (79, 75, 73, 77), (80, 81, 83, 82), (82, 83, 87, 86), (86, 87, 85, 84), (84, 85, 81, 80), (82, 86, 84, 80), (87, 83, 81, 85), (88, 89, 91, 90), (90, 91, 95, 94), (94, 95, 93, 92), (92, 93, 89, 88), (90, 94, 92, 88), (95, 91, 89, 93), (96, 97, 99, 98), (98, 99, 103, 102), (102, 103, 101, 100), (100, 101, 97, 96), (98, 102, 100, 96), (103, 99, 97, 101), (104, 105, 107, 106), (106, 107, 111, 110), (110, 111, 109, 108), (108, 109, 105, 104), (106, 110, 108, 104), (111, 107, 105, 109), (112, 113, 115, 114), (114, 115, 119, 118), (118, 119, 117, 116), (116, 117, 113, 112), (114, 118, 116, 112), (119, 115, 113, 117), (120, 121, 123, 122), (122, 123, 127, 126), (126, 127, 125, 124), (124, 125, 121, 120), (122, 126, 124, 120), (127, 123, 121, 125), (128, 129, 131, 130), (130, 131, 135, 134), (134, 135, 133, 132), (132, 133, 129, 128), (130, 134, 132, 128), (135, 131, 129, 133), (136, 137, 139, 138), (138, 139, 143, 142), (142, 143, 141, 140), (140, 141, 137, 136), (138, 142, 140, 136), (143, 139, 137, 141), (144, 145, 147, 146), (146, 147, 151, 150), (150, 151, 149, 148), (148, 149, 145, 144), (146, 150, 148, 144), (151, 147, 145, 149), (152, 153, 155, 154), (154, 155, 159, 158), (158, 159, 157, 156), (156, 157, 153, 152), (154, 158, 156, 152), (159, 155, 153, 157), (160, 161, 163, 162), (162, 163, 167, 166), (166, 167, 165, 164), (164, 165, 161, 160), (162, 166, 164, 160), (167, 163, 161, 165), (168, 169, 171, 170), (170, 171, 175, 174), (174, 175, 173, 172), (172, 173, 169, 168), (170, 174, 172, 168), (175, 171, 169, 173), (176, 177, 179, 178), (178, 179, 183, 182), (182, 183, 181, 180), (180, 181, 177, 176), (178, 182, 180, 176), (183, 179, 177, 181), (184, 185, 187, 186), (186, 187, 191, 190), (190, 191, 189, 188), (188, 189, 185, 184), (186, 190, 188, 184), (191, 187, 185, 189), (192, 193, 195, 194), (194, 195, 199, 198), (198, 199, 197, 196), (196, 197, 193, 192), (194, 198, 196, 192), (199, 195, 193, 197), (200, 201, 203, 202), (202, 203, 207, 206), (206, 207, 205, 204), (204, 205, 201, 200), (202, 206, 204, 200), (207, 203, 201, 205), (208, 209, 211, 210), (210, 211, 215, 214), (214, 215, 213, 212), (212, 213, 209, 208), (210, 214, 212, 208), (215, 211, 209, 213), (216, 217, 219, 218), (218, 219, 223, 222), (222, 223, 221, 220), (220, 221, 217, 216), (218, 222, 220, 216), (223, 219, 217, 221), (224, 225, 227, 226), (226, 227, 231, 230), (230, 231, 229, 228), (228, 229, 225, 224), (226, 230, 228, 224), (231, 227, 225, 229), (232, 233, 235, 234), (234, 235, 239, 238), (238, 239, 237, 236), (236, 237, 233, 232), (234, 238, 236, 232), (239, 235, 233, 237), (240, 241, 243, 242), (242, 243, 247, 246), (246, 247, 245, 244), (244, 245, 241, 240), (242, 246, 244, 240), (247, 243, 241, 245), (248, 249, 251, 250), (250, 251, 255, 254), (254, 255, 253, 252), (252, 253, 249, 248), (250, 254, 252, 248), (255, 251, 249, 253), (256, 257, 259, 258), (258, 259, 263, 262), (262, 263, 261, 260), (260, 261, 257, 256), (258, 262, 260, 256), (263, 259, 257, 261), (264, 265, 267, 266), (266, 267, 271, 270), (270, 271, 269, 268), (268, 269, 265, 264), (266, 270, 268, 264), (271, 267, 265, 269), (272, 273, 275, 274), (274, 275, 279, 278), (278, 279, 277, 276), (276, 277, 273, 272), (274, 278, 276, 272), (279, 275, 273, 277), (280, 281, 283, 282), (282, 283, 287, 286), (286, 287, 285, 284), (284, 285, 281, 280), (282, 286, 284, 280), (287, 283, 281, 285), (288, 289, 291, 290), (290, 291, 295, 294), (294, 295, 293, 292), (292, 293, 289, 288), (290, 294, 292, 288), (295, 291, 289, 293), (296, 297, 299, 298), (298, 299, 303, 302), (302, 303, 301, 300), (300, 301, 297, 296), (298, 302, 300, 296), (303, 299, 297, 301), (304, 305, 307, 306), (306, 307, 311, 310), (310, 311, 309, 308), (308, 309, 305, 304), (306, 310, 308, 304), (311, 307, 305, 309), (312, 313, 315, 314), (314, 315, 319, 318), (318, 319, 317, 316), (316, 317, 313, 312), (314, 318, 316, 312), (319, 315, 313, 317), (320, 321, 323, 322), (322, 323, 327, 326), (326, 327, 325, 324), (324, 325, 321, 320), (322, 326, 324, 320), (327, 323, 321, 325), (328, 329, 331, 330), (330, 331, 335, 334), (334, 335, 333, 332), (332, 333, 329, 328), (330, 334, 332, 328), (335, 331, 329, 333), (336, 337, 339, 338), (338, 339, 343, 342), (342, 343, 341, 340), (340, 341, 337, 336), (338, 342, 340, 336), (343, 339, 337, 341), (344, 345, 347, 346), (346, 347, 351, 350), (350, 351, 349, 348), (348, 349, 345, 344), (346, 350, 348, 344), (351, 347, 345, 349), (352, 353, 355, 354), (354, 355, 359, 358), (358, 359, 357, 356), (356, 357, 353, 352), (354, 358, 356, 352), (359, 355, 353, 357), (360, 361, 363, 362), (362, 363, 367, 366), (366, 367, 365, 364), (364, 365, 361, 360), (362, 366, 364, 360), (367, 363, 361, 365), (368, 369, 371, 370), (370, 371, 375, 374), (374, 375, 373, 372), (372, 373, 369, 368), (370, 374, 372, 368), (375, 371, 369, 373), (376, 377, 379, 378), (378, 379, 383, 382), (382, 383, 381, 380), (380, 381, 377, 376), (378, 382, 380, 376), (383, 379, 377, 381), (384, 385, 387, 386), (386, 387, 391, 390), (390, 391, 389, 388), (388, 389, 385, 384), (386, 390, 388, 384), (391, 387, 385, 389), (392, 393, 395, 394), (394, 395, 399, 398), (398, 399, 397, 396), (396, 397, 393, 392), (394, 398, 396, 392), (399, 395, 393, 397), (400, 401, 403, 402), (402, 403, 407, 406), (406, 407, 405, 404), (404, 405, 401, 400), (402, 406, 404, 400), (407, 403, 401, 405), (408, 409, 411, 410), (410, 411, 415, 414), (414, 415, 413, 412), (412, 413, 409, 408), (410, 414, 412, 408), (415, 411, 409, 413), (416, 417, 419, 418), (418, 419, 423, 422), (422, 423, 421, 420), (420, 421, 417, 416), (418, 422, 420, 416), (423, 419, 417, 421), (424, 425, 427, 426), (426, 427, 431, 430), (430, 431, 429, 428), (428, 429, 425, 424), (426, 430, 428, 424), (431, 427, 425, 429), (432, 433, 435, 434), (434, 435, 439, 438), (438, 439, 437, 436), (436, 437, 433, 432), (434, 438, 436, 432), (439, 435, 433, 437), (440, 441, 443, 442), (442, 443, 447, 446), (446, 447, 445, 444), (444, 445, 441, 440), (442, 446, 444, 440), (447, 443, 441, 445), (448, 449, 451, 450), (450, 451, 455, 454), (454, 455, 453, 452), (452, 453, 449, 448), (450, 454, 452, 448), (455, 451, 449, 453), (456, 457, 459, 458), (458, 459, 463, 462), (462, 463, 461, 460), (460, 461, 457, 456), (458, 462, 460, 456), (463, 459, 457, 461), (464, 465, 467, 466), (466, 467, 471, 470), (470, 471, 469, 468), (468, 469, 465, 464), (466, 470, 468, 464), (471, 467, 465, 469), (472, 473, 475, 474), (474, 475, 479, 478), (478, 479, 477, 476), (476, 477, 473, 472), (474, 478, 476, 472), (479, 475, 473, 477), (480, 481, 483, 482), (482, 483, 487, 486), (486, 487, 485, 484), (484, 485, 481, 480), (482, 486, 484, 480), (487, 483, 481, 485), (490, 720, 727, 726), (490, 491, 495, 494), (722, 723, 493, 492), (492, 493, 489, 488), (720, 722, 492, 488), (723, 721, 489, 493), (496, 497, 499, 498), (498, 499, 503, 502), (502, 503, 501, 500), (500, 501, 497, 496), (498, 502, 500, 496), (503, 499, 497, 501), (504, 505, 507, 506), (506, 507, 511, 510), (510, 511, 509, 508), (508, 509, 505, 504), (506, 510, 508, 504), (511, 507, 505, 509), (512, 513, 515, 514), (514, 515, 519, 518), (518, 519, 517, 516), (516, 517, 513, 512), (514, 518, 516, 512), (519, 515, 513, 517), (520, 521, 523, 522), (522, 523, 527, 526), (526, 527, 525, 524), (524, 525, 521, 520), (522, 526, 524, 520), (527, 523, 521, 525), (528, 529, 531, 530), (530, 531, 535, 534), (534, 535, 533, 532), (532, 533, 529, 528), (530, 534, 532, 528), (535, 531, 529, 533), (536, 537, 539, 538), (538, 539, 543, 542), (542, 543, 541, 540), (540, 541, 537, 536), (538, 542, 540, 536), (543, 539, 537, 541), (544, 545, 547, 546), (546, 547, 551, 550), (550, 551, 549, 548), (548, 549, 545, 544), (546, 550, 548, 544), (551, 547, 545, 549), (552, 553, 555, 554), (554, 555, 559, 558), (558, 559, 557, 556), (556, 557, 553, 552), (554, 558, 556, 552), (559, 555, 553, 557), (560, 561, 563, 562), (562, 563, 567, 566), (566, 567, 565, 564), (564, 565, 561, 560), (562, 566, 564, 560), (567, 563, 561, 565), (568, 569, 571, 570), (570, 571, 575, 574), (574, 575, 573, 572), (572, 573, 569, 568), (570, 574, 572, 568), (575, 571, 569, 573), (576, 577, 579, 578), (578, 579, 583, 582), (582, 583, 581, 580), (580, 581, 577, 576), (578, 582, 580, 576), (583, 579, 577, 581), (584, 585, 587, 586), (586, 587, 591, 590), (590, 591, 589, 588), (588, 589, 585, 584), (586, 590, 588, 584), (591, 587, 585, 589), (599, 595, 593, 597), (594, 595, 599, 598), (594, 598, 596, 592), (596, 597, 593, 592), (598, 599, 597, 596), (592, 593, 595, 594), (600, 601, 603, 602), (602, 603, 607, 606), (606, 607, 605, 604), (604, 605, 601, 600), (602, 606, 604, 600), (607, 603, 601, 605), (613, 609, 611, 615), (613, 612, 608, 609), (615, 614, 612, 613), (611, 610, 614, 615), (608, 612, 614, 610), (609, 608, 610, 611), (616, 617, 619, 618), (618, 619, 623, 622), (622, 623, 621, 620), (620, 621, 617, 616), (618, 622, 620, 616), (623, 619, 617, 621), (624, 625, 627, 626), (626, 627, 631, 630), (630, 631, 629, 628), (628, 629, 625, 624), (626, 630, 628, 624), (631, 627, 625, 629), (632, 633, 635, 634), (634, 635, 639, 638), (638, 639, 637, 636), (636, 637, 633, 632), (634, 638, 636, 632), (639, 635, 633, 637), (640, 641, 643, 642), (642, 643, 647, 646), (646, 647, 645, 644), (644, 645, 641, 640), (642, 646, 644, 640), (647, 643, 641, 645), (648, 649, 651, 650), (650, 651, 655, 654), (654, 655, 653, 652), (652, 653, 649, 648), (650, 654, 652, 648), (655, 651, 649, 653), (656, 657, 659, 658), (658, 659, 663, 662), (662, 663, 661, 660), (660, 661, 657, 656), (658, 662, 660, 656), (663, 659, 657, 661), (664, 665, 667, 666), (666, 667, 671, 670), (670, 671, 669, 668), (668, 669, 665, 664), (666, 670, 668, 664), (671, 667, 665, 669), (672, 673, 675, 674), (674, 675, 679, 678), (678, 679, 677, 676), (676, 677, 673, 672), (674, 678, 676, 672), (679, 675, 673, 677), (680, 681, 683, 682), (682, 683, 687, 686), (686, 687, 685, 684), (684, 685, 681, 680), (682, 686, 684, 680), (687, 683, 681, 685), (688, 689, 691, 690), (690, 691, 695, 694), (694, 695, 693, 692), (692, 693, 689, 688), (690, 694, 692, 688), (695, 691, 689, 693), (696, 697, 699, 698), (698, 699, 703, 702), (702, 703, 701, 700), (700, 701, 697, 696), (698, 702, 700, 696), (703, 699, 697, 701), (704, 705, 707, 706), (706, 707, 711, 710), (710, 711, 709, 708), (708, 709, 705, 704), (706, 710, 708, 704), (711, 707, 705, 709), (712, 713, 715, 714), (714, 715, 719, 718), (718, 719, 717, 716), (716, 717, 713, 712), (714, 718, 716, 712), (719, 715, 713, 717), (495, 491, 721, 723), (490, 494, 722, 720), (494, 495, 723, 722), (488, 489, 721, 720), (727, 724, 725, 726), (491, 490, 726, 725), (720, 721, 724, 727), (721, 491, 725, 724)])
_uv = me_cube_002.uv_layers.new(name='UVMap')
_uv.uv.foreach_set('vector', [0.375, 0.0, 0.625, 0.0, 0.625, 0.25, 0.375, 0.25, 0.375, 0.25, 0.625, 0.25, 0.625, 0.5, 0.375, 0.5, 0.375, 0.5, 0.625, 0.5, 0.625, 0.75, 0.375, 0.75, 0.375, 0.75, 0.625, 0.75, 0.625, 1.0, 0.375, 1.0, 0.125, 0.5, 0.375, 0.5, 0.375, 0.75, 0.125, 0.75, 0.625, 0.5, 0.875, 0.5, 0.875, 0.75, 0.625, 0.75, 0.375, 0.0, 0.625, 0.0, 0.625, 0.25, 0.375, 0.25, 0.375, 0.25, 0.625, 0.25, 0.625, 0.5, 0.375, 0.5, 0.375, 0.5, 0.625, 0.5, 0.625, 0.75, 0.375, 0.75, 0.375, 0.75, 0.625, 0.75, 0.625, 1.0, 0.375, 1.0, 0.125, 0.5, 0.375, 0.5, 0.375, 0.75, 0.125, 0.75, 0.625, 0.5, 0.875, 0.5, 0.875, 0.75, 0.625, 0.75, 0.375, 0.0, 0.625, 0.0, 0.625, 0.25, 0.375, 0.25, 0.375, 0.25, 0.625, 0.25, 0.625, 0.5, 0.375, 0.5, 0.375, 0.5, 0.625, 0.5, 0.625, 0.75, 0.375, 0.75, 0.375, 0.75, 0.625, 0.75, 0.625, 1.0, 0.375, 1.0, 0.125, 0.5, 0.375, 0.5, 0.375, 0.75, 0.125, 0.75, 0.625, 0.5, 0.875, 0.5, 0.875, 0.75, 0.625, 0.75, 0.375, 0.0, 0.625, 0.0, 0.625, 0.25, 0.375, 0.25, 0.375, 0.25, 0.625, 0.25, 0.625, 0.5, 0.375, 0.5, 0.375, 0.5, 0.625, 0.5, 0.625, 0.75, 0.375, 0.75, 0.375, 0.75, 0.625, 0.75, 0.625, 1.0, 0.375, 1.0, 0.125, 0.5, 0.375, 0.5, 0.375, 0.75, 0.125, 0.75, 0.625, 0.5, 0.875, 0.5, 0.875, 0.75, 0.625, 0.75, 0.375, 0.0, 0.625, 0.0, 0.625, 0.25, 0.375, 0.25, 0.375, 0.25, 0.625, 0.25, 0.625, 0.5, 0.375, 0.5, 0.375, 0.5, 0.625, 0.5, 0.625, 0.75, 0.375, 0.75, 0.375, 0.75, 0.625, 0.75, 0.625, 1.0, 0.375, 1.0, 0.125, 0.5, 0.375, 0.5, 0.375, 0.75, 0.125, 0.75, 0.625, 0.5, 0.875, 0.5, 0.875, 0.75, 0.625, 0.75, 0.375, 0.0, 0.625, 0.0, 0.625, 0.25, 0.375, 0.25, 0.375, 0.25, 0.625, 0.25, 0.625, 0.5, 0.375, 0.5, 0.375, 0.5, 0.625, 0.5, 0.625, 0.75, 0.375, 0.75, 0.375, 0.75, 0.625, 0.75, 0.625, 1.0, 0.375, 1.0, 0.125, 0.5, 0.375, 0.5, 0.375, 0.75, 0.125, 0.75, 0.625, 0.5, 0.875, 0.5, 0.875, 0.75, 0.625, 0.75, 0.375, 0.0, 0.625, 0.0, 0.625, 0.25, 0.375, 0.25, 0.375, 0.25, 0.625, 0.25, 0.625, 0.5, 0.375, 0.5, 0.375, 0.5, 0.625, 0.5, 0.625, 0.75, 0.375, 0.75, 0.375, 0.75, 0.625, 0.75, 0.625, 1.0, 0.375, 1.0, 0.125, 0.5, 0.375, 0.5, 0.375, 0.75, 0.125, 0.75, 0.625, 0.5, 0.875, 0.5, 0.875, 0.75, 0.625, 0.75, 0.375, 0.0, 0.625, 0.0, 0.625, 0.25, 0.375, 0.25, 0.375, 0.25, 0.625, 0.25, 0.625, 0.5, 0.375, 0.5, 0.375, 0.5, 0.625, 0.5, 0.625, 0.75, 0.375, 0.75, 0.375, 0.75, 0.625, 0.75, 0.625, 1.0, 0.375, 1.0, 0.125, 0.5, 0.375, 0.5, 0.375, 0.75, 0.125, 0.75, 0.625, 0.5, 0.875, 0.5, 0.875, 0.75, 0.625, 0.75, 0.375, 0.0, 0.625, 0.0, 0.625, 0.25, 0.375, 0.25, 0.375, 0.25, 0.625, 0.25, 0.625, 0.5, 0.375, 0.5, 0.375, 0.5, 0.625, 0.5, 0.625, 0.75, 0.375, 0.75, 0.375, 0.75, 0.625, 0.75, 0.625, 1.0, 0.375, 1.0, 0.125, 0.5, 0.375, 0.5, 0.375, 0.75, 0.125, 0.75, 0.625, 0.5, 0.875, 0.5, 0.875, 0.75, 0.625, 0.75, 0.375, 0.0, 0.625, 0.0, 0.625, 0.25, 0.375, 0.25, 0.375, 0.25, 0.625, 0.25, 0.625, 0.5, 0.375, 0.5, 0.375, 0.5, 0.625, 0.5, 0.625, 0.75, 0.375, 0.75, 0.375, 0.75, 0.625, 0.75, 0.625, 1.0, 0.375, 1.0, 0.125, 0.5, 0.375, 0.5, 0.375, 0.75, 0.125, 0.75, 0.625, 0.5, 0.875, 0.5, 0.875, 0.75, 0.625, 0.75, 0.375, 0.0, 0.625, 0.0, 0.625, 0.25, 0.375, 0.25, 0.375, 0.25, 0.625, 0.25, 0.625, 0.5, 0.375, 0.5, 0.375, 0.5, 0.625, 0.5, 0.625, 0.75, 0.375, 0.75, 0.375, 0.75, 0.625, 0.75, 0.625, 1.0, 0.375, 1.0, 0.125, 0.5, 0.375, 0.5, 0.375, 0.75, 0.125, 0.75, 0.625, 0.5, 0.875, 0.5, 0.875, 0.75, 0.625, 0.75, 0.375, 0.0, 0.625, 0.0, 0.625, 0.25, 0.375, 0.25, 0.375, 0.25, 0.625, 0.25, 0.625, 0.5, 0.375, 0.5, 0.375, 0.5, 0.625, 0.5, 0.625, 0.75, 0.375, 0.75, 0.375, 0.75, 0.625, 0.75, 0.625, 1.0, 0.375, 1.0, 0.125, 0.5, 0.375, 0.5, 0.375, 0.75, 0.125, 0.75, 0.625, 0.5, 0.875, 0.5, 0.875, 0.75, 0.625, 0.75, 0.375, 0.0, 0.625, 0.0, 0.625, 0.25, 0.375, 0.25, 0.375, 0.25, 0.625, 0.25, 0.625, 0.5, 0.375, 0.5, 0.375, 0.5, 0.625, 0.5, 0.625, 0.75, 0.375, 0.75, 0.375, 0.75, 0.625, 0.75, 0.625, 1.0, 0.375, 1.0, 0.125, 0.5, 0.375, 0.5, 0.375, 0.75, 0.125, 0.75, 0.625, 0.5, 0.875, 0.5, 0.875, 0.75, 0.625, 0.75, 0.375, 0.0, 0.625, 0.0, 0.625, 0.25, 0.375, 0.25, 0.375, 0.25, 0.625, 0.25, 0.625, 0.5, 0.375, 0.5, 0.375, 0.5, 0.625, 0.5, 0.625, 0.75, 0.375, 0.75, 0.375, 0.75, 0.625, 0.75, 0.625, 1.0, 0.375, 1.0, 0.125, 0.5, 0.375, 0.5, 0.375, 0.75, 0.125, 0.75, 0.625, 0.5, 0.875, 0.5, 0.875, 0.75, 0.625, 0.75, 0.375, 0.0, 0.625, 0.0, 0.625, 0.25, 0.375, 0.25, 0.375, 0.25, 0.625, 0.25, 0.625, 0.5, 0.375, 0.5, 0.375, 0.5, 0.625, 0.5, 0.625, 0.75, 0.375, 0.75, 0.375, 0.75, 0.625, 0.75, 0.625, 1.0, 0.375, 1.0, 0.125, 0.5, 0.375, 0.5, 0.375, 0.75, 0.125, 0.75, 0.625, 0.5, 0.875, 0.5, 0.875, 0.75, 0.625, 0.75, 0.375, 0.0, 0.625, 0.0, 0.625, 0.25, 0.375, 0.25, 0.375, 0.25, 0.625, 0.25, 0.625, 0.5, 0.375, 0.5, 0.375, 0.5, 0.625, 0.5, 0.625, 0.75, 0.375, 0.75, 0.375, 0.75, 0.625, 0.75, 0.625, 1.0, 0.375, 1.0, 0.125, 0.5, 0.375, 0.5, 0.375, 0.75, 0.125, 0.75, 0.625, 0.5, 0.875, 0.5, 0.875, 0.75, 0.625, 0.75, 0.375, 0.0, 0.625, 0.0, 0.625, 0.25, 0.375, 0.25, 0.375, 0.25, 0.625, 0.25, 0.625, 0.5, 0.375, 0.5, 0.375, 0.5, 0.625, 0.5, 0.625, 0.75, 0.375, 0.75, 0.375, 0.75, 0.625, 0.75, 0.625, 1.0, 0.375, 1.0, 0.125, 0.5, 0.375, 0.5, 0.375, 0.75, 0.125, 0.75, 0.625, 0.5, 0.875, 0.5, 0.875, 0.75, 0.625, 0.75, 0.375, 0.0, 0.625, 0.0, 0.625, 0.25, 0.375, 0.25, 0.375, 0.25, 0.625, 0.25, 0.625, 0.5, 0.375, 0.5, 0.375, 0.5, 0.625, 0.5, 0.625, 0.75, 0.375, 0.75, 0.375, 0.75, 0.625, 0.75, 0.625, 1.0, 0.375, 1.0, 0.125, 0.5, 0.375, 0.5, 0.375, 0.75, 0.125, 0.75, 0.625, 0.5, 0.875, 0.5, 0.875, 0.75, 0.625, 0.75, 0.375, 0.0, 0.625, 0.0, 0.625, 0.25, 0.375, 0.25, 0.375, 0.25, 0.625, 0.25, 0.625, 0.5, 0.375, 0.5, 0.375, 0.5, 0.625, 0.5, 0.625, 0.75, 0.375, 0.75, 0.375, 0.75, 0.625, 0.75, 0.625, 1.0, 0.375, 1.0, 0.125, 0.5, 0.375, 0.5, 0.375, 0.75, 0.125, 0.75, 0.625, 0.5, 0.875, 0.5, 0.875, 0.75, 0.625, 0.75, 0.375, 0.0, 0.625, 0.0, 0.625, 0.25, 0.375, 0.25, 0.375, 0.25, 0.625, 0.25, 0.625, 0.5, 0.375, 0.5, 0.375, 0.5, 0.625, 0.5, 0.625, 0.75, 0.375, 0.75, 0.375, 0.75, 0.625, 0.75, 0.625, 1.0, 0.375, 1.0, 0.125, 0.5, 0.375, 0.5, 0.375, 0.75, 0.125, 0.75, 0.625, 0.5, 0.875, 0.5, 0.875, 0.75, 0.625, 0.75, 0.375, 0.0, 0.625, 0.0, 0.625, 0.25, 0.375, 0.25, 0.375, 0.25, 0.625, 0.25, 0.625, 0.5, 0.375, 0.5, 0.375, 0.5, 0.625, 0.5, 0.625, 0.75, 0.375, 0.75, 0.375, 0.75, 0.625, 0.75, 0.625, 1.0, 0.375, 1.0, 0.125, 0.5, 0.375, 0.5, 0.375, 0.75, 0.125, 0.75, 0.625, 0.5, 0.875, 0.5, 0.875, 0.75, 0.625, 0.75, 0.375, 0.0, 0.625, 0.0, 0.625, 0.25, 0.375, 0.25, 0.375, 0.25, 0.625, 0.25, 0.625, 0.5, 0.375, 0.5, 0.375, 0.5, 0.625, 0.5, 0.625, 0.75, 0.375, 0.75, 0.375, 0.75, 0.625, 0.75, 0.625, 1.0, 0.375, 1.0, 0.125, 0.5, 0.375, 0.5, 0.375, 0.75, 0.125, 0.75, 0.625, 0.5, 0.875, 0.5, 0.875, 0.75, 0.625, 0.75, 0.375, 0.0, 0.625, 0.0, 0.625, 0.25, 0.375, 0.25, 0.375, 0.25, 0.625, 0.25, 0.625, 0.5, 0.375, 0.5, 0.375, 0.5, 0.625, 0.5, 0.625, 0.75, 0.375, 0.75, 0.375, 0.75, 0.625, 0.75, 0.625, 1.0, 0.375, 1.0, 0.125, 0.5, 0.375, 0.5, 0.375, 0.75, 0.125, 0.75, 0.625, 0.5, 0.875, 0.5, 0.875, 0.75, 0.625, 0.75, 0.375, 0.0, 0.625, 0.0, 0.625, 0.25, 0.375, 0.25, 0.375, 0.25, 0.625, 0.25, 0.625, 0.5, 0.375, 0.5, 0.375, 0.5, 0.625, 0.5, 0.625, 0.75, 0.375, 0.75, 0.375, 0.75, 0.625, 0.75, 0.625, 1.0, 0.375, 1.0, 0.125, 0.5, 0.375, 0.5, 0.375, 0.75, 0.125, 0.75, 0.625, 0.5, 0.875, 0.5, 0.875, 0.75, 0.625, 0.75, 0.375, 0.0, 0.625, 0.0, 0.625, 0.25, 0.375, 0.25, 0.375, 0.25, 0.625, 0.25, 0.625, 0.5, 0.375, 0.5, 0.375, 0.5, 0.625, 0.5, 0.625, 0.75, 0.375, 0.75, 0.375, 0.75, 0.625, 0.75, 0.625, 1.0, 0.375, 1.0, 0.125, 0.5, 0.375, 0.5, 0.375, 0.75, 0.125, 0.75, 0.625, 0.5, 0.875, 0.5, 0.875, 0.75, 0.625, 0.75, 0.375, 0.0, 0.625, 0.0, 0.625, 0.25, 0.375, 0.25, 0.375, 0.25, 0.625, 0.25, 0.625, 0.5, 0.375, 0.5, 0.375, 0.5, 0.625, 0.5, 0.625, 0.75, 0.375, 0.75, 0.375, 0.75, 0.625, 0.75, 0.625, 1.0, 0.375, 1.0, 0.125, 0.5, 0.375, 0.5, 0.375, 0.75, 0.125, 0.75, 0.625, 0.5, 0.875, 0.5, 0.875, 0.75, 0.625, 0.75, 0.375, 0.0, 0.625, 0.0, 0.625, 0.25, 0.375, 0.25, 0.375, 0.25, 0.625, 0.25, 0.625, 0.5, 0.375, 0.5, 0.375, 0.5, 0.625, 0.5, 0.625, 0.75, 0.375, 0.75, 0.375, 0.75, 0.625, 0.75, 0.625, 1.0, 0.375, 1.0, 0.125, 0.5, 0.375, 0.5, 0.375, 0.75, 0.125, 0.75, 0.625, 0.5, 0.875, 0.5, 0.875, 0.75, 0.625, 0.75, 0.375, 0.0, 0.625, 0.0, 0.625, 0.25, 0.375, 0.25, 0.375, 0.25, 0.625, 0.25, 0.625, 0.5, 0.375, 0.5, 0.375, 0.5, 0.625, 0.5, 0.625, 0.75, 0.375, 0.75, 0.375, 0.75, 0.625, 0.75, 0.625, 1.0, 0.375, 1.0, 0.125, 0.5, 0.375, 0.5, 0.375, 0.75, 0.125, 0.75, 0.625, 0.5, 0.875, 0.5, 0.875, 0.75, 0.625, 0.75, 0.375, 0.0, 0.625, 0.0, 0.625, 0.25, 0.375, 0.25, 0.375, 0.25, 0.625, 0.25, 0.625, 0.5, 0.375, 0.5, 0.375, 0.5, 0.625, 0.5, 0.625, 0.75, 0.375, 0.75, 0.375, 0.75, 0.625, 0.75, 0.625, 1.0, 0.375, 1.0, 0.125, 0.5, 0.375, 0.5, 0.375, 0.75, 0.125, 0.75, 0.625, 0.5, 0.875, 0.5, 0.875, 0.75, 0.625, 0.75, 0.375, 0.0, 0.625, 0.0, 0.625, 0.25, 0.375, 0.25, 0.375, 0.25, 0.625, 0.25, 0.625, 0.5, 0.375, 0.5, 0.375, 0.5, 0.625, 0.5, 0.625, 0.75, 0.375, 0.75, 0.375, 0.75, 0.625, 0.75, 0.625, 1.0, 0.375, 1.0, 0.125, 0.5, 0.375, 0.5, 0.375, 0.75, 0.125, 0.75, 0.625, 0.5, 0.875, 0.5, 0.875, 0.75, 0.625, 0.75, 0.375, 0.0, 0.625, 0.0, 0.625, 0.25, 0.375, 0.25, 0.375, 0.25, 0.625, 0.25, 0.625, 0.5, 0.375, 0.5, 0.375, 0.5, 0.625, 0.5, 0.625, 0.75, 0.375, 0.75, 0.375, 0.75, 0.625, 0.75, 0.625, 1.0, 0.375, 1.0, 0.125, 0.5, 0.375, 0.5, 0.375, 0.75, 0.125, 0.75, 0.625, 0.5, 0.875, 0.5, 0.875, 0.75, 0.625, 0.75, 0.375, 0.0, 0.625, 0.0, 0.625, 0.25, 0.375, 0.25, 0.375, 0.25, 0.625, 0.25, 0.625, 0.5, 0.375, 0.5, 0.375, 0.5, 0.625, 0.5, 0.625, 0.75, 0.375, 0.75, 0.375, 0.75, 0.625, 0.75, 0.625, 1.0, 0.375, 1.0, 0.125, 0.5, 0.375, 0.5, 0.375, 0.75, 0.125, 0.75, 0.625, 0.5, 0.875, 0.5, 0.875, 0.75, 0.625, 0.75, 0.375, 0.0, 0.625, 0.0, 0.625, 0.25, 0.375, 0.25, 0.375, 0.25, 0.625, 0.25, 0.625, 0.5, 0.375, 0.5, 0.375, 0.5, 0.625, 0.5, 0.625, 0.75, 0.375, 0.75, 0.375, 0.75, 0.625, 0.75, 0.625, 1.0, 0.375, 1.0, 0.125, 0.5, 0.375, 0.5, 0.375, 0.75, 0.125, 0.75, 0.625, 0.5, 0.875, 0.5, 0.875, 0.75, 0.625, 0.75, 0.375, 0.0, 0.625, 0.0, 0.625, 0.25, 0.375, 0.25, 0.375, 0.25, 0.625, 0.25, 0.625, 0.5, 0.375, 0.5, 0.375, 0.5, 0.625, 0.5, 0.625, 0.75, 0.375, 0.75, 0.375, 0.75, 0.625, 0.75, 0.625, 1.0, 0.375, 1.0, 0.125, 0.5, 0.375, 0.5, 0.375, 0.75, 0.125, 0.75, 0.625, 0.5, 0.875, 0.5, 0.875, 0.75, 0.625, 0.75, 0.375, 0.0, 0.625, 0.0, 0.625, 0.25, 0.375, 0.25, 0.375, 0.25, 0.625, 0.25, 0.625, 0.5, 0.375, 0.5, 0.375, 0.5, 0.625, 0.5, 0.625, 0.75, 0.375, 0.75, 0.375, 0.75, 0.625, 0.75, 0.625, 1.0, 0.375, 1.0, 0.125, 0.5, 0.375, 0.5, 0.375, 0.75, 0.125, 0.75, 0.625, 0.5, 0.875, 0.5, 0.875, 0.75, 0.625, 0.75, 0.375, 0.0, 0.625, 0.0, 0.625, 0.25, 0.375, 0.25, 0.375, 0.25, 0.625, 0.25, 0.625, 0.5, 0.375, 0.5, 0.375, 0.5, 0.625, 0.5, 0.625, 0.75, 0.375, 0.75, 0.375, 0.75, 0.625, 0.75, 0.625, 1.0, 0.375, 1.0, 0.125, 0.5, 0.375, 0.5, 0.375, 0.75, 0.125, 0.75, 0.625, 0.5, 0.875, 0.5, 0.875, 0.75, 0.625, 0.75, 0.375, 0.0, 0.625, 0.0, 0.625, 0.25, 0.375, 0.25, 0.375, 0.25, 0.625, 0.25, 0.625, 0.5, 0.375, 0.5, 0.375, 0.5, 0.625, 0.5, 0.625, 0.75, 0.375, 0.75, 0.375, 0.75, 0.625, 0.75, 0.625, 1.0, 0.375, 1.0, 0.125, 0.5, 0.375, 0.5, 0.375, 0.75, 0.125, 0.75, 0.625, 0.5, 0.875, 0.5, 0.875, 0.75, 0.625, 0.75, 0.375, 0.0, 0.625, 0.0, 0.625, 0.25, 0.375, 0.25, 0.375, 0.25, 0.625, 0.25, 0.625, 0.5, 0.375, 0.5, 0.375, 0.5, 0.625, 0.5, 0.625, 0.75, 0.375, 0.75, 0.375, 0.75, 0.625, 0.75, 0.625, 1.0, 0.375, 1.0, 0.125, 0.5, 0.375, 0.5, 0.375, 0.75, 0.125, 0.75, 0.625, 0.5, 0.875, 0.5, 0.875, 0.75, 0.625, 0.75, 0.375, 0.0, 0.625, 0.0, 0.625, 0.25, 0.375, 0.25, 0.375, 0.25, 0.625, 0.25, 0.625, 0.5, 0.375, 0.5, 0.375, 0.5, 0.625, 0.5, 0.625, 0.75, 0.375, 0.75, 0.375, 0.75, 0.625, 0.75, 0.625, 1.0, 0.375, 1.0, 0.125, 0.5, 0.375, 0.5, 0.375, 0.75, 0.125, 0.75, 0.625, 0.5, 0.875, 0.5, 0.875, 0.75, 0.625, 0.75, 0.375, 0.0, 0.625, 0.0, 0.625, 0.25, 0.375, 0.25, 0.375, 0.25, 0.625, 0.25, 0.625, 0.5, 0.375, 0.5, 0.375, 0.5, 0.625, 0.5, 0.625, 0.75, 0.375, 0.75, 0.375, 0.75, 0.625, 0.75, 0.625, 1.0, 0.375, 1.0, 0.125, 0.5, 0.375, 0.5, 0.375, 0.75, 0.125, 0.75, 0.625, 0.5, 0.875, 0.5, 0.875, 0.75, 0.625, 0.75, 0.375, 0.0, 0.625, 0.0, 0.625, 0.25, 0.375, 0.25, 0.375, 0.25, 0.625, 0.25, 0.625, 0.5, 0.375, 0.5, 0.375, 0.5, 0.625, 0.5, 0.625, 0.75, 0.375, 0.75, 0.375, 0.75, 0.625, 0.75, 0.625, 1.0, 0.375, 1.0, 0.125, 0.5, 0.375, 0.5, 0.375, 0.75, 0.125, 0.75, 0.625, 0.5, 0.875, 0.5, 0.875, 0.75, 0.625, 0.75, 0.375, 0.0, 0.625, 0.0, 0.625, 0.25, 0.375, 0.25, 0.375, 0.25, 0.625, 0.25, 0.625, 0.5, 0.375, 0.5, 0.375, 0.5, 0.625, 0.5, 0.625, 0.75, 0.375, 0.75, 0.375, 0.75, 0.625, 0.75, 0.625, 1.0, 0.375, 1.0, 0.125, 0.5, 0.375, 0.5, 0.375, 0.75, 0.125, 0.75, 0.625, 0.5, 0.875, 0.5, 0.875, 0.75, 0.625, 0.75, 0.375, 0.0, 0.625, 0.0, 0.625, 0.25, 0.375, 0.25, 0.375, 0.25, 0.625, 0.25, 0.625, 0.5, 0.375, 0.5, 0.375, 0.5, 0.625, 0.5, 0.625, 0.75, 0.375, 0.75, 0.375, 0.75, 0.625, 0.75, 0.625, 1.0, 0.375, 1.0, 0.125, 0.5, 0.375, 0.5, 0.375, 0.75, 0.125, 0.75, 0.625, 0.5, 0.875, 0.5, 0.875, 0.75, 0.625, 0.75, 0.375, 0.0, 0.625, 0.0, 0.625, 0.25, 0.375, 0.25, 0.375, 0.25, 0.625, 0.25, 0.625, 0.5, 0.375, 0.5, 0.375, 0.5, 0.625, 0.5, 0.625, 0.75, 0.375, 0.75, 0.375, 0.75, 0.625, 0.75, 0.625, 1.0, 0.375, 1.0, 0.125, 0.5, 0.375, 0.5, 0.375, 0.75, 0.125, 0.75, 0.625, 0.5, 0.875, 0.5, 0.875, 0.75, 0.625, 0.75, 0.375, 0.0, 0.625, 0.0, 0.625, 0.25, 0.375, 0.25, 0.375, 0.25, 0.625, 0.25, 0.625, 0.5, 0.375, 0.5, 0.375, 0.5, 0.625, 0.5, 0.625, 0.75, 0.375, 0.75, 0.375, 0.75, 0.625, 0.75, 0.625, 1.0, 0.375, 1.0, 0.125, 0.5, 0.375, 0.5, 0.375, 0.75, 0.125, 0.75, 0.625, 0.5, 0.875, 0.5, 0.875, 0.75, 0.625, 0.75, 0.375, 0.0, 0.625, 0.0, 0.625, 0.25, 0.375, 0.25, 0.375, 0.25, 0.625, 0.25, 0.625, 0.5, 0.375, 0.5, 0.375, 0.5, 0.625, 0.5, 0.625, 0.75, 0.375, 0.75, 0.375, 0.75, 0.625, 0.75, 0.625, 1.0, 0.375, 1.0, 0.125, 0.5, 0.375, 0.5, 0.375, 0.75, 0.125, 0.75, 0.625, 0.5, 0.875, 0.5, 0.875, 0.75, 0.625, 0.75, 0.375, 0.0, 0.625, 0.0, 0.625, 0.25, 0.375, 0.25, 0.375, 0.25, 0.625, 0.25, 0.625, 0.5, 0.375, 0.5, 0.375, 0.5, 0.625, 0.5, 0.625, 0.75, 0.375, 0.75, 0.375, 0.75, 0.625, 0.75, 0.625, 1.0, 0.375, 1.0, 0.125, 0.5, 0.375, 0.5, 0.375, 0.75, 0.125, 0.75, 0.625, 0.5, 0.875, 0.5, 0.875, 0.75, 0.625, 0.75, 0.375, 0.0, 0.625, 0.0, 0.625, 0.25, 0.375, 0.25, 0.375, 0.25, 0.625, 0.25, 0.625, 0.5, 0.375, 0.5, 0.375, 0.5, 0.625, 0.5, 0.625, 0.75, 0.375, 0.75, 0.375, 0.75, 0.625, 0.75, 0.625, 1.0, 0.375, 1.0, 0.125, 0.5, 0.375, 0.5, 0.375, 0.75, 0.125, 0.75, 0.625, 0.5, 0.875, 0.5, 0.875, 0.75, 0.625, 0.75, 0.375, 0.0, 0.625, 0.0, 0.625, 0.25, 0.375, 0.25, 0.375, 0.25, 0.625, 0.25, 0.625, 0.5, 0.375, 0.5, 0.375, 0.5, 0.625, 0.5, 0.625, 0.75, 0.375, 0.75, 0.375, 0.75, 0.625, 0.75, 0.625, 1.0, 0.375, 1.0, 0.125, 0.5, 0.375, 0.5, 0.375, 0.75, 0.125, 0.75, 0.625, 0.5, 0.875, 0.5, 0.875, 0.75, 0.625, 0.75, 0.375, 0.0, 0.625, 0.0, 0.625, 0.25, 0.375, 0.25, 0.375, 0.25, 0.625, 0.25, 0.625, 0.5, 0.375, 0.5, 0.375, 0.5, 0.625, 0.5, 0.625, 0.75, 0.375, 0.75, 0.375, 0.75, 0.625, 0.75, 0.625, 1.0, 0.375, 1.0, 0.125, 0.5, 0.375, 0.5, 0.375, 0.75, 0.125, 0.75, 0.625, 0.5, 0.875, 0.5, 0.875, 0.75, 0.625, 0.75, 0.375, 0.0, 0.625, 0.0, 0.625, 0.25, 0.375, 0.25, 0.375, 0.25, 0.625, 0.25, 0.625, 0.5, 0.375, 0.5, 0.375, 0.5, 0.625, 0.5, 0.625, 0.75, 0.375, 0.75, 0.375, 0.75, 0.625, 0.75, 0.625, 1.0, 0.375, 1.0, 0.125, 0.5, 0.375, 0.5, 0.375, 0.75, 0.125, 0.75, 0.625, 0.5, 0.875, 0.5, 0.875, 0.75, 0.625, 0.75, 0.375, 0.0, 0.625, 0.0, 0.625, 0.25, 0.375, 0.25, 0.375, 0.25, 0.625, 0.25, 0.625, 0.5, 0.375, 0.5, 0.375, 0.5, 0.625, 0.5, 0.625, 0.75, 0.375, 0.75, 0.375, 0.75, 0.625, 0.75, 0.625, 1.0, 0.375, 1.0, 0.125, 0.5, 0.375, 0.5, 0.375, 0.75, 0.125, 0.75, 0.625, 0.5, 0.875, 0.5, 0.875, 0.75, 0.625, 0.75, 0.375, 0.0, 0.625, 0.0, 0.625, 0.25, 0.375, 0.25, 0.375, 0.25, 0.625, 0.25, 0.625, 0.5, 0.375, 0.5, 0.375, 0.5, 0.625, 0.5, 0.625, 0.75, 0.375, 0.75, 0.375, 0.75, 0.625, 0.75, 0.625, 1.0, 0.375, 1.0, 0.125, 0.5, 0.375, 0.5, 0.375, 0.75, 0.125, 0.75, 0.625, 0.5, 0.875, 0.5, 0.875, 0.75, 0.625, 0.75, 0.375, 0.0, 0.625, 0.0, 0.625, 0.25, 0.375, 0.25, 0.375, 0.25, 0.625, 0.25, 0.625, 0.5, 0.375, 0.5, 0.375, 0.5, 0.625, 0.5, 0.625, 0.75, 0.375, 0.75, 0.375, 0.75, 0.625, 0.75, 0.625, 1.0, 0.375, 1.0, 0.125, 0.5, 0.375, 0.5, 0.375, 0.75, 0.125, 0.75, 0.625, 0.5, 0.875, 0.5, 0.875, 0.75, 0.625, 0.75, 0.375, 0.0, 0.625, 0.0, 0.625, 0.25, 0.375, 0.25, 0.375, 0.25, 0.625, 0.25, 0.625, 0.5, 0.375, 0.5, 0.375, 0.5, 0.625, 0.5, 0.625, 0.75, 0.375, 0.75, 0.375, 0.75, 0.625, 0.75, 0.625, 1.0, 0.375, 1.0, 0.125, 0.5, 0.375, 0.5, 0.375, 0.75, 0.125, 0.75, 0.625, 0.5, 0.875, 0.5, 0.875, 0.75, 0.625, 0.75, 0.375, 0.0, 0.625, 0.0, 0.625, 0.25, 0.375, 0.25, 0.375, 0.25, 0.625, 0.25, 0.625, 0.5, 0.375, 0.5, 0.375, 0.5, 0.625, 0.5, 0.625, 0.75, 0.375, 0.75, 0.375, 0.75, 0.625, 0.75, 0.625, 1.0, 0.375, 1.0, 0.125, 0.5, 0.375, 0.5, 0.375, 0.75, 0.125, 0.75, 0.625, 0.5, 0.875, 0.5, 0.875, 0.75, 0.625, 0.75, 0.375, 0.0, 0.625, 0.0, 0.625, 0.25, 0.375, 0.25, 0.375, 0.25, 0.625, 0.25, 0.625, 0.5, 0.375, 0.5, 0.375, 0.5, 0.625, 0.5, 0.625, 0.75, 0.375, 0.75, 0.375, 0.75, 0.625, 0.75, 0.625, 1.0, 0.375, 1.0, 0.125, 0.5, 0.375, 0.5, 0.375, 0.75, 0.125, 0.75, 0.625, 0.5, 0.875, 0.5, 0.875, 0.75, 0.625, 0.75, 0.375, 0.0, 0.625, 0.0, 0.625, 0.25, 0.375, 0.25, 0.375, 0.25, 0.625, 0.25, 0.625, 0.5, 0.375, 0.5, 0.375, 0.5, 0.625, 0.5, 0.625, 0.75, 0.375, 0.75, 0.375, 0.75, 0.625, 0.75, 0.625, 1.0, 0.375, 1.0, 0.125, 0.5, 0.375, 0.5, 0.375, 0.75, 0.125, 0.75, 0.625, 0.5, 0.875, 0.5, 0.875, 0.75, 0.625, 0.75, 0.375, 0.0, 0.625, 0.0, 0.625, 0.25, 0.375, 0.25, 0.375, 0.25, 0.625, 0.25, 0.625, 0.5, 0.375, 0.5, 0.375, 0.5, 0.625, 0.5, 0.625, 0.75, 0.375, 0.75, 0.375, 0.75, 0.625, 0.75, 0.625, 1.0, 0.375, 1.0, 0.125, 0.5, 0.375, 0.5, 0.375, 0.75, 0.125, 0.75, 0.625, 0.5, 0.875, 0.5, 0.875, 0.75, 0.625, 0.75, 0.375, 0.0, 0.625, 0.0, 0.625, 0.25, 0.375, 0.25, 0.375, 0.25, 0.625, 0.25, 0.625, 0.5, 0.375, 0.5, 0.375, 0.5, 0.625, 0.5, 0.625, 0.75, 0.375, 0.75, 0.375, 0.75, 0.625, 0.75, 0.625, 1.0, 0.375, 1.0, 0.125, 0.5, 0.375, 0.5, 0.375, 0.75, 0.125, 0.75, 0.625, 0.5, 0.875, 0.5, 0.875, 0.75, 0.625, 0.75, 0.375, 0.0, 0.625, 0.0, 0.625, 0.25, 0.375, 0.25, 0.375, 0.25, 0.625, 0.25, 0.625, 0.5, 0.375, 0.5, 0.375, 0.5, 0.625, 0.5, 0.625, 0.75, 0.375, 0.75, 0.375, 0.75, 0.625, 0.75, 0.625, 1.0, 0.375, 1.0, 0.125, 0.5, 0.375, 0.5, 0.375, 0.75, 0.125, 0.75, 0.625, 0.5, 0.875, 0.5, 0.875, 0.75, 0.625, 0.75, 0.125, 0.5, 0.125, 0.6141, 0.125, 0.6141, 0.125, 0.5, 0.375, 0.25, 0.625, 0.25, 0.625, 0.5, 0.375, 0.5, 0.375, 0.6141, 0.625, 0.6141, 0.625, 0.75, 0.375, 0.75, 0.375, 0.75, 0.625, 0.75, 0.625, 1.0, 0.375, 1.0, 0.125, 0.6141, 0.375, 0.6141, 0.375, 0.75, 0.125, 0.75, 0.625, 0.6141, 0.875, 0.6141, 0.875, 0.75, 0.625, 0.75, 0.375, 0.0, 0.625, 0.0, 0.625, 0.25, 0.375, 0.25, 0.375, 0.25, 0.625, 0.25, 0.625, 0.5, 0.375, 0.5, 0.375, 0.5, 0.625, 0.5, 0.625, 0.75, 0.375, 0.75, 0.375, 0.75, 0.625, 0.75, 0.625, 1.0, 0.375, 1.0, 0.125, 0.5, 0.375, 0.5, 0.375, 0.75, 0.125, 0.75, 0.625, 0.5, 0.875, 0.5, 0.875, 0.75, 0.625, 0.75, 0.375, 0.0, 0.625, 0.0, 0.625, 0.25, 0.375, 0.25, 0.375, 0.25, 0.625, 0.25, 0.625, 0.5, 0.375, 0.5, 0.375, 0.5, 0.625, 0.5, 0.625, 0.75, 0.375, 0.75, 0.375, 0.75, 0.625, 0.75, 0.625, 1.0, 0.375, 1.0, 0.125, 0.5, 0.375, 0.5, 0.375, 0.75, 0.125, 0.75, 0.625, 0.5, 0.875, 0.5, 0.875, 0.75, 0.625, 0.75, 0.375, 0.0, 0.625, 0.0, 0.625, 0.25, 0.375, 0.25, 0.375, 0.25, 0.625, 0.25, 0.625, 0.5, 0.375, 0.5, 0.375, 0.5, 0.625, 0.5, 0.625, 0.75, 0.375, 0.75, 0.375, 0.75, 0.625, 0.75, 0.625, 1.0, 0.375, 1.0, 0.125, 0.5, 0.375, 0.5, 0.375, 0.75, 0.125, 0.75, 0.625, 0.5, 0.875, 0.5, 0.875, 0.75, 0.625, 0.75, 0.375, 0.0, 0.625, 0.0, 0.625, 0.25, 0.375, 0.25, 0.375, 0.25, 0.625, 0.25, 0.625, 0.5, 0.375, 0.5, 0.375, 0.5, 0.625, 0.5, 0.625, 0.75, 0.375, 0.75, 0.375, 0.75, 0.625, 0.75, 0.625, 1.0, 0.375, 1.0, 0.125, 0.5, 0.375, 0.5, 0.375, 0.75, 0.125, 0.75, 0.625, 0.5, 0.875, 0.5, 0.875, 0.75, 0.625, 0.75, 0.375, 0.0, 0.625, 0.0, 0.625, 0.25, 0.375, 0.25, 0.375, 0.25, 0.625, 0.25, 0.625, 0.5, 0.375, 0.5, 0.375, 0.5, 0.625, 0.5, 0.625, 0.75, 0.375, 0.75, 0.375, 0.75, 0.625, 0.75, 0.625, 1.0, 0.375, 1.0, 0.125, 0.5, 0.375, 0.5, 0.375, 0.75, 0.125, 0.75, 0.625, 0.5, 0.875, 0.5, 0.875, 0.75, 0.625, 0.75, 0.375, 0.0, 0.625, 0.0, 0.625, 0.25, 0.375, 0.25, 0.375, 0.25, 0.625, 0.25, 0.625, 0.5, 0.375, 0.5, 0.375, 0.5, 0.625, 0.5, 0.625, 0.75, 0.375, 0.75, 0.375, 0.75, 0.625, 0.75, 0.625, 1.0, 0.375, 1.0, 0.125, 0.5, 0.375, 0.5, 0.375, 0.75, 0.125, 0.75, 0.625, 0.5, 0.875, 0.5, 0.875, 0.75, 0.625, 0.75, 0.375, 0.0, 0.625, 0.0, 0.625, 0.25, 0.375, 0.25, 0.375, 0.25, 0.625, 0.25, 0.625, 0.5, 0.375, 0.5, 0.375, 0.5, 0.625, 0.5, 0.625, 0.75, 0.375, 0.75, 0.375, 0.75, 0.625, 0.75, 0.625, 1.0, 0.375, 1.0, 0.125, 0.5, 0.375, 0.5, 0.375, 0.75, 0.125, 0.75, 0.625, 0.5, 0.875, 0.5, 0.875, 0.75, 0.625, 0.75, 0.375, 0.0, 0.625, 0.0, 0.625, 0.25, 0.375, 0.25, 0.375, 0.25, 0.625, 0.25, 0.625, 0.5, 0.375, 0.5, 0.375, 0.5, 0.625, 0.5, 0.625, 0.75, 0.375, 0.75, 0.375, 0.75, 0.625, 0.75, 0.625, 1.0, 0.375, 1.0, 0.125, 0.5, 0.375, 0.5, 0.375, 0.75, 0.125, 0.75, 0.625, 0.5, 0.875, 0.5, 0.875, 0.75, 0.625, 0.75, 0.375, 0.0, 0.625, 0.0, 0.625, 0.25, 0.375, 0.25, 0.375, 0.25, 0.625, 0.25, 0.625, 0.5, 0.375, 0.5, 0.375, 0.5, 0.625, 0.5, 0.625, 0.75, 0.375, 0.75, 0.375, 0.75, 0.625, 0.75, 0.625, 1.0, 0.375, 1.0, 0.125, 0.5, 0.375, 0.5, 0.375, 0.75, 0.125, 0.75, 0.625, 0.5, 0.875, 0.5, 0.875, 0.75, 0.625, 0.75, 0.375, 0.0, 0.625, 0.0, 0.625, 0.25, 0.375, 0.25, 0.375, 0.25, 0.625, 0.25, 0.625, 0.5, 0.375, 0.5, 0.375, 0.5, 0.625, 0.5, 0.625, 0.75, 0.375, 0.75, 0.375, 0.75, 0.625, 0.75, 0.625, 1.0, 0.375, 1.0, 0.125, 0.5, 0.375, 0.5, 0.375, 0.75, 0.125, 0.75, 0.625, 0.5, 0.875, 0.5, 0.875, 0.75, 0.625, 0.75, 0.375, 0.0, 0.625, 0.0, 0.625, 0.25, 0.375, 0.25, 0.375, 0.25, 0.625, 0.25, 0.625, 0.5, 0.375, 0.5, 0.375, 0.5, 0.625, 0.5, 0.625, 0.75, 0.375, 0.75, 0.375, 0.75, 0.625, 0.75, 0.625, 1.0, 0.375, 1.0, 0.125, 0.5, 0.375, 0.5, 0.375, 0.75, 0.125, 0.75, 0.625, 0.5, 0.875, 0.5, 0.875, 0.75, 0.625, 0.75, 0.375, 0.0, 0.625, 0.0, 0.625, 0.25, 0.375, 0.25, 0.375, 0.25, 0.625, 0.25, 0.625, 0.5, 0.375, 0.5, 0.375, 0.5, 0.625, 0.5, 0.625, 0.75, 0.375, 0.75, 0.375, 0.75, 0.625, 0.75, 0.625, 1.0, 0.375, 1.0, 0.125, 0.5, 0.375, 0.5, 0.375, 0.75, 0.125, 0.75, 0.625, 0.5, 0.875, 0.5, 0.875, 0.75, 0.625, 0.75, 0.625, 0.5, 0.875, 0.5, 0.875, 0.75, 0.625, 0.75, 0.375, 0.25, 0.625, 0.25, 0.625, 0.5, 0.375, 0.5, 0.125, 0.5, 0.375, 0.5, 0.375, 0.75, 0.125, 0.75, 0.375, 0.75, 0.625, 0.75, 0.625, 1.0, 0.375, 1.0, 0.375, 0.5, 0.625, 0.5, 0.625, 0.75, 0.375, 0.75, 0.375, 0.0, 0.625, 0.0, 0.625, 0.25, 0.375, 0.25, 0.375, 0.0, 0.625, 0.0, 0.625, 0.25, 0.375, 0.25, 0.375, 0.25, 0.625, 0.25, 0.625, 0.5, 0.375, 0.5, 0.375, 0.5, 0.625, 0.5, 0.625, 0.75, 0.375, 0.75, 0.375, 0.75, 0.625, 0.75, 0.625, 1.0, 0.375, 1.0, 0.125, 0.5, 0.375, 0.5, 0.375, 0.75, 0.125, 0.75, 0.625, 0.5, 0.875, 0.5, 0.875, 0.75, 0.625, 0.75, 0.125, 0.5, 0.375, 0.5, 0.375, 0.75, 0.125, 0.75, 0.375, 0.25, 0.625, 0.25, 0.625, 0.5, 0.375, 0.5, 0.375, 0.0, 0.625, 0.0, 0.625, 0.25, 0.375, 0.25, 0.375, 0.75, 0.625, 0.75, 0.625, 1.0, 0.375, 1.0, 0.625, 0.5, 0.875, 0.5, 0.875, 0.75, 0.625, 0.75, 0.375, 0.5, 0.625, 0.5, 0.625, 0.75, 0.375, 0.75, 0.375, 0.0, 0.625, 0.0, 0.625, 0.25, 0.375, 0.25, 0.375, 0.25, 0.625, 0.25, 0.625, 0.5, 0.375, 0.5, 0.375, 0.5, 0.625, 0.5, 0.625, 0.75, 0.375, 0.75, 0.375, 0.75, 0.625, 0.75, 0.625, 1.0, 0.375, 1.0, 0.125, 0.5, 0.375, 0.5, 0.375, 0.75, 0.125, 0.75, 0.625, 0.5, 0.875, 0.5, 0.875, 0.75, 0.625, 0.75, 0.375, 0.0, 0.625, 0.0, 0.625, 0.25, 0.375, 0.25, 0.375, 0.25, 0.625, 0.25, 0.625, 0.5, 0.375, 0.5, 0.375, 0.5, 0.625, 0.5, 0.625, 0.75, 0.375, 0.75, 0.375, 0.75, 0.625, 0.75, 0.625, 1.0, 0.375, 1.0, 0.125, 0.5, 0.375, 0.5, 0.375, 0.75, 0.125, 0.75, 0.625, 0.5, 0.875, 0.5, 0.875, 0.75, 0.625, 0.75, 0.375, 0.0, 0.625, 0.0, 0.625, 0.25, 0.375, 0.25, 0.375, 0.25, 0.625, 0.25, 0.625, 0.5, 0.375, 0.5, 0.375, 0.5, 0.625, 0.5, 0.625, 0.75, 0.375, 0.75, 0.375, 0.75, 0.625, 0.75, 0.625, 1.0, 0.375, 1.0, 0.125, 0.5, 0.375, 0.5, 0.375, 0.75, 0.125, 0.75, 0.625, 0.5, 0.875, 0.5, 0.875, 0.75, 0.625, 0.75, 0.375, 0.0, 0.625, 0.0, 0.625, 0.25, 0.375, 0.25, 0.375, 0.25, 0.625, 0.25, 0.625, 0.5, 0.375, 0.5, 0.375, 0.5, 0.625, 0.5, 0.625, 0.75, 0.375, 0.75, 0.375, 0.75, 0.625, 0.75, 0.625, 1.0, 0.375, 1.0, 0.125, 0.5, 0.375, 0.5, 0.375, 0.75, 0.125, 0.75, 0.625, 0.5, 0.875, 0.5, 0.875, 0.75, 0.625, 0.75, 0.375, 0.0, 0.625, 0.0, 0.625, 0.25, 0.375, 0.25, 0.375, 0.25, 0.625, 0.25, 0.625, 0.5, 0.375, 0.5, 0.375, 0.5, 0.625, 0.5, 0.625, 0.75, 0.375, 0.75, 0.375, 0.75, 0.625, 0.75, 0.625, 1.0, 0.375, 1.0, 0.125, 0.5, 0.375, 0.5, 0.375, 0.75, 0.125, 0.75, 0.625, 0.5, 0.875, 0.5, 0.875, 0.75, 0.625, 0.75, 0.375, 0.0, 0.625, 0.0, 0.625, 0.25, 0.375, 0.25, 0.375, 0.25, 0.625, 0.25, 0.625, 0.5, 0.375, 0.5, 0.375, 0.5, 0.625, 0.5, 0.625, 0.75, 0.375, 0.75, 0.375, 0.75, 0.625, 0.75, 0.625, 1.0, 0.375, 1.0, 0.125, 0.5, 0.375, 0.5, 0.375, 0.75, 0.125, 0.75, 0.625, 0.5, 0.875, 0.5, 0.875, 0.75, 0.625, 0.75, 0.375, 0.0, 0.625, 0.0, 0.625, 0.25, 0.375, 0.25, 0.375, 0.25, 0.625, 0.25, 0.625, 0.5, 0.375, 0.5, 0.375, 0.5, 0.625, 0.5, 0.625, 0.75, 0.375, 0.75, 0.375, 0.75, 0.625, 0.75, 0.625, 1.0, 0.375, 1.0, 0.125, 0.5, 0.375, 0.5, 0.375, 0.75, 0.125, 0.75, 0.625, 0.5, 0.875, 0.5, 0.875, 0.75, 0.625, 0.75, 0.375, 0.0, 0.625, 0.0, 0.625, 0.25, 0.375, 0.25, 0.375, 0.25, 0.625, 0.25, 0.625, 0.5, 0.375, 0.5, 0.375, 0.5, 0.625, 0.5, 0.625, 0.75, 0.375, 0.75, 0.375, 0.75, 0.625, 0.75, 0.625, 1.0, 0.375, 1.0, 0.125, 0.5, 0.375, 0.5, 0.375, 0.75, 0.125, 0.75, 0.625, 0.5, 0.875, 0.5, 0.875, 0.75, 0.625, 0.75, 0.375, 0.0, 0.625, 0.0, 0.625, 0.25, 0.375, 0.25, 0.375, 0.25, 0.625, 0.25, 0.625, 0.5, 0.375, 0.5, 0.375, 0.5, 0.625, 0.5, 0.625, 0.75, 0.375, 0.75, 0.375, 0.75, 0.625, 0.75, 0.625, 1.0, 0.375, 1.0, 0.125, 0.5, 0.375, 0.5, 0.375, 0.75, 0.125, 0.75, 0.625, 0.5, 0.875, 0.5, 0.875, 0.75, 0.625, 0.75, 0.375, 0.0, 0.625, 0.0, 0.625, 0.25, 0.375, 0.25, 0.375, 0.25, 0.625, 0.25, 0.625, 0.5, 0.375, 0.5, 0.375, 0.5, 0.625, 0.5, 0.625, 0.75, 0.375, 0.75, 0.375, 0.75, 0.625, 0.75, 0.625, 1.0, 0.375, 1.0, 0.125, 0.5, 0.375, 0.5, 0.375, 0.75, 0.125, 0.75, 0.625, 0.5, 0.875, 0.5, 0.875, 0.75, 0.625, 0.75, 0.375, 0.0, 0.625, 0.0, 0.625, 0.25, 0.375, 0.25, 0.375, 0.25, 0.625, 0.25, 0.625, 0.5, 0.375, 0.5, 0.375, 0.5, 0.625, 0.5, 0.625, 0.75, 0.375, 0.75, 0.375, 0.75, 0.625, 0.75, 0.625, 1.0, 0.375, 1.0, 0.125, 0.5, 0.375, 0.5, 0.375, 0.75, 0.125, 0.75, 0.625, 0.5, 0.875, 0.5, 0.875, 0.75, 0.625, 0.75, 0.375, 0.0, 0.625, 0.0, 0.625, 0.25, 0.375, 0.25, 0.375, 0.25, 0.625, 0.25, 0.625, 0.5, 0.375, 0.5, 0.375, 0.5, 0.625, 0.5, 0.625, 0.75, 0.375, 0.75, 0.375, 0.75, 0.625, 0.75, 0.625, 1.0, 0.375, 1.0, 0.125, 0.5, 0.375, 0.5, 0.375, 0.75, 0.125, 0.75, 0.625, 0.5, 0.875, 0.5, 0.875, 0.75, 0.625, 0.75, 0.375, 0.0, 0.625, 0.0, 0.625, 0.25, 0.375, 0.25, 0.375, 0.25, 0.625, 0.25, 0.625, 0.5, 0.375, 0.5, 0.375, 0.5, 0.625, 0.5, 0.625, 0.75, 0.375, 0.75, 0.375, 0.75, 0.625, 0.75, 0.625, 1.0, 0.375, 1.0, 0.125, 0.5, 0.375, 0.5, 0.375, 0.75, 0.125, 0.75, 0.625, 0.5, 0.875, 0.5, 0.875, 0.75, 0.625, 0.75, 0.625, 0.5, 0.875, 0.5, 0.875, 0.6141, 0.625, 0.6141, 0.125, 0.5, 0.375, 0.5, 0.375, 0.6141, 0.125, 0.6141, 0.375, 0.5, 0.625, 0.5, 0.625, 0.6141, 0.375, 0.6141, 0.375, 0.0, 0.625, 0.0, 0.625, 0.1359, 0.375, 0.1359, 0.375, 0.1359, 0.625, 0.1359, 0.625, 0.25, 0.375, 0.25, 0.625, 0.25, 0.375, 0.25, 0.375, 0.25, 0.625, 0.25, 0.375, 0.1359, 0.625, 0.1359, 0.625, 0.1359, 0.375, 0.1359, 0.875, 0.6141, 0.875, 0.5, 0.875, 0.5, 0.875, 0.6141])
me_cube_002.materials.append(mat_material_001)
me_cube_002.use_remesh_fix_poles = True
me_cube_002.use_remesh_preserve_attributes = False
me_cube_002.update()
me_plane = bpy.data.meshes.new('Plane')
me_plane.from_pydata([(-1.0, -1.0, 0.0), (1.0, -1.0, 0.0), (-1.0, 1.0, 0.0), (1.0, 1.0, 0.0)], [], [(0, 1, 3, 2)])
_uv = me_plane.uv_layers.new(name='UVMap')
_uv.uv.foreach_set('vector', [0.0, 0.0, 1.0, 0.0, 1.0, 1.0, 0.0, 1.0])
me_plane.materials.append(mat_material_004)
me_plane.use_remesh_fix_poles = True
me_plane.use_remesh_preserve_attributes = False
me_plane.update()

# ---- curves / text
txt_text = bpy.data.curves.new('Text', 'FONT')
txt_text.dimensions = '2D'
txt_text.body = 'Blender'
txt_text.extrude = 0.08
txt_text.bevel_depth = 0.02

# ---- objects
ob_cube = bpy.data.objects.new('Cube', me_cube)
ob_light = bpy.data.objects.new('Light', light_light)
ob_camera = bpy.data.objects.new('Camera', cam_camera)
ob_cube_001 = bpy.data.objects.new('Cube.001', me_cube_001)
ob_cube_002 = bpy.data.objects.new('Cube.002', me_cube_002)
ob_text = bpy.data.objects.new('Text', txt_text)
ob_plane = bpy.data.objects.new('Plane', me_plane)

# ---- transforms, parenting, visibility, modifiers, constraints
ob_cube.location = (0.0, 0.0, 0.0)
ob_cube.lock_rotations_4d = False
ob_cube.empty_display_type = 'ARROWS'
ob_cube.lineart.crease_threshold = 0.0
ob_light.location = (4.076, 1.005, 5.904)
ob_light.rotation_euler = (0.3837, 0.1329, 0.5039)
ob_light.lock_rotations_4d = False
ob_light.empty_display_type = 'ARROWS'
ob_light.color = (0.0, 0.0, 0.0, 0.0)
ob_light.lineart.crease_threshold = 0.0
ob_camera.location = (-5.096, -4.426, 4.97)
ob_camera.rotation_euler = (1.005, 2.05e-07, -0.7698)
ob_camera.lock_rotations_4d = False
ob_camera.empty_display_type = 'ARROWS'
ob_camera.color = (0.0, 0.0, 0.0, 0.0)
ob_camera.display_type = 'WIRE'
ob_camera.lineart.crease_threshold = 0.0
ob_cube_001.location = (1.785e-16, 1.151, 0.8038)
ob_cube_001.rotation_euler = (1.112, -9.828e-17, 2.293e-17)
ob_cube_001.lock_rotations_4d = False
ob_cube_001.empty_display_type = 'ARROWS'
ob_cube_001.lineart.crease_threshold = 0.0
ob_cube_002.location = (-0.9154, 0.4891, 0.03677)
ob_cube_002.scale = (0.06103, 0.06103, 0.02384)
ob_text.location = (-0.1503, 0.7641, 0.1075)
ob_text.rotation_euler = (1.093, 1.971e-16, 1.199e-16)
ob_text.scale = (0.09882, 0.09882, 0.09882)
ob_plane.location = (0.0, 0.0, -0.05302)
ob_plane.scale = (16.0, 16.0, 16.0)

# ---- collection membership
col_collection.objects.link(ob_cube)
col_collection.objects.link(ob_light)
col_collection.objects.link(ob_camera)
col_collection.objects.link(ob_cube_001)
col_collection.objects.link(ob_cube_002)
col_collection.objects.link(ob_text)
col_collection.objects.link(ob_plane)

# ---- scene / render settings (as saved in the file)
scene.camera = ob_camera
scene.frame_start = 1; scene.frame_end = 250; scene.frame_set(1)
scene.render.engine = 'BLENDER_EEVEE_NEXT'
scene.cycles.sampling_pattern = 'TABULATED_SOBOL'
scene.cycles.use_light_tree = False
scene.eevee.use_raytracing = True
scene.view_settings.view_transform = 'Filmic'
bpy.context.view_layer.update()
